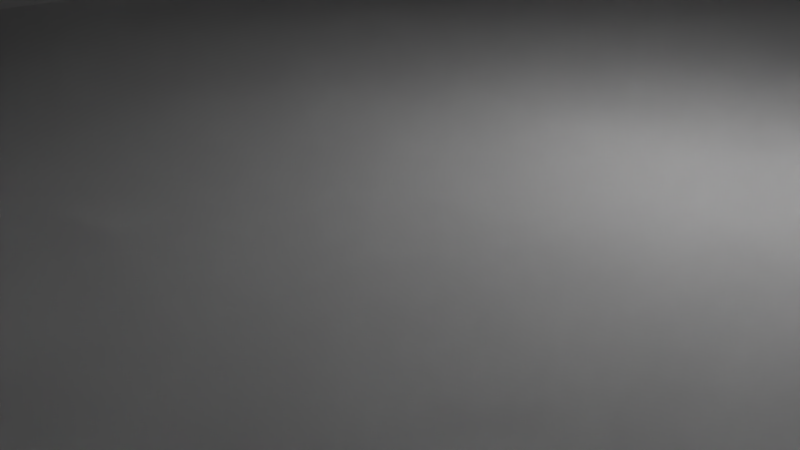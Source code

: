 # Source: logitech-outside-slice-v2.blend  (saved by Blender 2.78.0; exported with 4.5.12 LTS)
import bpy
from mathutils import Matrix  # noqa: F401  (used for matrix-valued properties, if any)

bpy.ops.wm.read_factory_settings(use_empty=True)
scene = bpy.context.scene
scene.name = 'Scene'

# ---- collections
col_collection_1 = bpy.data.collections.new('Collection 1'); scene.collection.children.link(col_collection_1)

# ---- world
world_world = bpy.data.worlds.new('World'); scene.world = world_world
world_world.color = (0.05088, 0.05088, 0.05088)
world_world.use_sun_shadow = False
world_world.sun_shadow_jitter_overblur = 0.0
world_world.cycles.sampling_method = 'MANUAL'

# ---- cameras
cam_camera = bpy.data.cameras.new('Camera')
cam_camera.clip_end = 100.0
cam_camera.lens = 35.0
cam_camera.sensor_width = 32.0
cam_camera.sensor_height = 18.0
cam_camera.ortho_scale = 7.314
cam_camera.dof.focus_distance = 0.0
cam_camera.dof.aperture_fstop = 128.0

# ---- lights
light_lamp = bpy.data.lights.new('Lamp', 'POINT')
light_lamp.transmission_factor = 0.0
light_lamp.cutoff_distance = 30.0
light_lamp.energy = 100.0
light_lamp.shadow_buffer_clip_start = 1.001
light_lamp.shadow_soft_size = 0.1
light_lamp.shadow_maximum_resolution = 0.006
light_lamp.use_absolute_resolution = True

# ---- meshes
me_cylinder = bpy.data.meshes.new('Cylinder')
me_cylinder.from_pydata([(0.0, 1.0, -1.0), (0.0, 1.0, 1.0), (0.1951, 0.9808, -1.0), (0.1951, 0.9808, 1.0), (0.3827, 0.9239, -1.0), (0.3827, 0.9239, 1.0), (0.5556, 0.8315, -1.0), (0.5556, 0.8315, 1.0), (0.7071, 0.7071, -1.0), (0.7071, 0.7071, 1.0), (0.8315, 0.5556, -1.0), (0.8315, 0.5556, 1.0), (0.9239, 0.3827, -1.0), (0.9239, 0.3827, 1.0), (0.9808, 0.1951, -1.0), (0.9808, 0.1951, 1.0), (1.0, 7.55e-08, -1.0), (1.0, 7.55e-08, 1.0), (0.9808, -0.1951, -1.0), (0.9808, -0.1951, 1.0), (0.9239, -0.3827, -1.0), (0.9239, -0.3827, 1.0), (0.8315, -0.5556, -1.0), (0.8315, -0.5556, 1.0), (0.7071, -0.7071, -1.0), (0.7071, -0.7071, 1.0), (0.5556, -0.8315, -1.0), (0.5556, -0.8315, 1.0), (0.3827, -0.9239, -1.0), (0.3827, -0.9239, 1.0), (0.1951, -0.9808, -1.0), (0.1951, -0.9808, 1.0), (-3.258e-07, -1.0, -1.0), (-3.258e-07, -1.0, 1.0), (-0.1951, -0.9808, -1.0), (-0.1951, -0.9808, 1.0), (-0.3827, -0.9239, -1.0), (-0.3827, -0.9239, 1.0), (-0.5556, -0.8315, -1.0), (-0.5556, -0.8315, 1.0), (-0.7071, -0.7071, -1.0), (-0.7071, -0.7071, 1.0), (-0.8315, -0.5556, -1.0), (-0.8315, -0.5556, 1.0), (-0.9239, -0.3827, -1.0), (-0.9239, -0.3827, 1.0), (-0.9808, -0.1951, -1.0), (-0.9808, -0.1951, 1.0), (-1.0, 9.656e-07, -1.0), (-1.0, 9.656e-07, 1.0), (-0.9808, 0.1951, -1.0), (-0.9808, 0.1951, 1.0), (-0.9239, 0.3827, -1.0), (-0.9239, 0.3827, 1.0), (-0.8315, 0.5556, -1.0), (-0.8315, 0.5556, 1.0), (-0.7071, 0.7071, -1.0), (-0.7071, 0.7071, 1.0), (-0.5556, 0.8315, -1.0), (-0.5556, 0.8315, 1.0), (-0.3827, 0.9239, -1.0), (-0.3827, 0.9239, 1.0), (-0.1951, 0.9808, -1.0), (-0.1951, 0.9808, 1.0)], [], [(0, 1, 3, 2), (2, 3, 5, 4), (4, 5, 7, 6), (6, 7, 9, 8), (8, 9, 11, 10), (10, 11, 13, 12), (12, 13, 15, 14), (14, 15, 17, 16), (16, 17, 19, 18), (18, 19, 21, 20), (20, 21, 23, 22), (22, 23, 25, 24), (24, 25, 27, 26), (26, 27, 29, 28), (28, 29, 31, 30), (30, 31, 33, 32), (32, 33, 35, 34), (34, 35, 37, 36), (36, 37, 39, 38), (38, 39, 41, 40), (40, 41, 43, 42), (42, 43, 45, 44), (44, 45, 47, 46), (46, 47, 49, 48), (48, 49, 51, 50), (50, 51, 53, 52), (52, 53, 55, 54), (54, 55, 57, 56), (56, 57, 59, 58), (58, 59, 61, 60), (3, 1, 63, 61, 59, 57, 55, 53, 51, 49, 47, 45, 43, 41, 39, 37, 35, 33, 31, 29, 27, 25, 23, 21, 19, 17, 15, 13, 11, 9, 7, 5), (60, 61, 63, 62), (62, 63, 1, 0), (0, 2, 4, 6, 8, 10, 12, 14, 16, 18, 20, 22, 24, 26, 28, 30, 32, 34, 36, 38, 40, 42, 44, 46, 48, 50, 52, 54, 56, 58, 60, 62)])
me_cylinder.use_remesh_preserve_volume = False
me_cylinder.use_remesh_preserve_attributes = False
me_cylinder.use_mirror_vertex_groups = False
me_cylinder.update()
me_bouchon_cam2_001 = bpy.data.meshes.new('bouchon cam2.001')
me_bouchon_cam2_001.from_pydata([(5.91, 11.84, 2.0), (5.678, 11.89, 2.0), (4.893, 15.47, 2.0), (5.441, 11.9, 2.0), (4.575, -11.55, 2.0), (4.766, -11.69, 2.0), (0.0, -15.5, 2.0), (8.896, -15.4, 2.0), (5.678, -11.89, 2.0), (5.91, -11.84, 2.0), (6.13, 11.75, 2.0), (12.2, 15.29, 2.0), (6.332, 11.63, 2.0), (5.205, 11.87, 2.0), (4.978, 11.8, 2.0), (0.0, 15.5, 2.0), (6.511, -9.531, 2.0), (6.332, -9.374, 2.0), (7.694, -6.731, 2.0), (6.13, -9.25, 2.0), (7.61, -6.246, 2.0), (5.91, -9.161, 2.0), (7.6, -6.0, 2.0), (5.678, -9.111, 2.0), (5.441, -9.101, 2.0), (3.849, -4.989, 2.0), (4.18, -10.03, 2.0), (4.12, -10.26, 2.0), (2.079, -9.693, 2.0), (4.1, -10.5, 2.0), (0.7859, -11.85, 2.0), (4.766, 11.69, 2.0), (4.575, 11.55, 2.0), (-0.004616, 15.5, 2.0), (4.411, 11.38, 2.0), (-0.1675, 15.49, 2.0), (-0.326, 15.45, 2.0), (0.7859, 11.85, 2.0), (4.12, 10.74, 2.0), (2.079, 9.693, 2.0), (4.1, 10.5, 2.0), (4.12, 10.26, 2.0), (5.205, -9.131, 2.0), (4.978, -9.201, 2.0), (3.105, -7.394, 2.0), (4.766, -9.308, 2.0), (4.575, -9.449, 2.0), (4.411, -9.62, 2.0), (4.278, -9.817, 2.0), (-0.7567, 13.84, 2.0), (4.278, 11.18, 2.0), (4.18, 10.97, 2.0), (4.18, 10.03, 2.0), (4.278, 9.817, 2.0), (3.105, 7.394, 2.0), (4.411, 9.62, 2.0), (4.575, 9.449, 2.0), (7.6, 6.0, 2.0), (3.849, 4.989, 2.0), (7.61, 6.246, 2.0), (7.694, 6.731, 2.0), (7.857, 7.195, 2.0), (4.978, -11.8, 2.0), (5.205, -11.87, 2.0), (5.441, -11.9, 2.0), (5.678, 9.111, 2.0), (5.91, 9.161, 2.0), (10.62, 8.897, 2.0), (6.13, 9.25, 2.0), (-0.9705, 14.76, 2.0), (-0.9154, 14.91, 2.0), (-0.836, 15.06, 2.0), (10.13, 8.877, 2.0), (9.651, 8.773, 2.0), (5.441, 9.101, 2.0), (9.194, 8.589, 2.0), (5.205, 9.131, 2.0), (8.776, 8.332, 2.0), (8.406, 8.007, 2.0), (4.12, -10.74, 2.0), (4.18, -10.97, 2.0), (-0.7567, -13.84, 2.0), (4.278, -11.18, 2.0), (-0.854, -13.97, 2.0), (-0.9286, -14.12, 2.0), (-0.1675, -15.49, 2.0), (-0.326, -15.45, 2.0), (4.411, -11.38, 2.0), (-0.854, 13.97, 2.0), (-0.9286, 14.12, 2.0), (-0.9785, 14.27, 2.0), (-0.7344, 15.18, 2.0), (-0.6133, 15.29, 2.0), (-0.4759, 15.38, 2.0), (8.097, 7.624, 2.0), (4.978, 9.201, 2.0), (4.766, 9.308, 2.0), (-0.004616, -15.5, 2.0), (-1.002, 14.43, 2.0), (-0.9998, 14.6, 2.0), (-0.4759, -15.38, 2.0), (-0.6133, -15.29, 2.0), (-0.7344, -15.18, 2.0), (-0.836, -15.06, 2.0), (7.61, -5.754, 2.0), (-0.9154, -14.91, 2.0), (-0.9705, -14.76, 2.0), (-0.9998, -14.6, 2.0), (-1.002, -14.43, 2.0), (-0.9785, -14.27, 2.0), (6.776, -11.08, 2.0), (6.855, -10.85, 2.0), (9.194, -8.589, 2.0), (6.895, -10.62, 2.0), (11.11, -8.835, 2.0), (15.25, -15.14, 2.0), (10.62, -8.897, 2.0), (10.13, -8.877, 2.0), (13.36, -5.51, 2.0), (35.38, -2.938, 2.0), (35.08, -5.058, 2.0), (26.85, 13.5, 2.0), (28.73, 12.85, 2.0), (13.23, 6.966, 2.0), (6.13, -11.75, 2.0), (6.332, -11.63, 2.0), (6.511, -11.47, 2.0), (11.58, -8.691, 2.0), (12.02, -8.469, 2.0), (20.02, -14.74, 2.0), (13.4, -6.0, 2.0), (35.5, -0.4474, 2.0), (13.23, -5.034, 2.0), (35.5, -9.537e-07, 2.0), (13.03, -4.586, 2.0), (35.11, 4.891, 2.0), (35.4, 2.73, 2.0), (12.76, -4.178, 2.0), (34.1, 8.115, 2.0), (34.68, 6.655, 2.0), (6.332, 9.374, 2.0), (6.511, 9.531, 2.0), (6.66, 9.716, 2.0), (9.651, -8.773, 2.0), (6.66, -11.28, 2.0), (31.54, 11.28, 2.0), (32.57, 10.35, 2.0), (33.42, 9.294, 2.0), (12.42, 3.823, 2.0), (12.76, 4.178, 2.0), (13.36, 6.49, 2.0), (30.31, 12.09, 2.0), (17.5, 14.98, 2.0), (12.02, 8.469, 2.0), (11.58, 8.691, 2.0), (11.11, 8.835, 2.0), (12.42, -8.177, 2.0), (12.76, -7.822, 2.0), (23.64, -14.23, 2.0), (13.03, -7.414, 2.0), (26.18, -13.68, 2.0), (13.23, -6.966, 2.0), (28.18, -13.06, 2.0), (29.91, -12.31, 2.0), (24.48, 14.07, 2.0), (13.03, 7.414, 2.0), (21.45, 14.57, 2.0), (12.76, 7.822, 2.0), (12.42, 8.177, 2.0), (6.776, 9.923, 2.0), (6.855, 10.15, 2.0), (31.2, -11.53, 2.0), (13.36, -6.49, 2.0), (32.36, -10.56, 2.0), (34.63, -6.791, 2.0), (34.04, -8.243, 2.0), (33.3, -9.47, 2.0), (13.03, 4.586, 2.0), (13.23, 5.034, 2.0), (6.776, 11.08, 2.0), (6.66, 11.28, 2.0), (6.511, 11.47, 2.0), (12.42, -3.823, 2.0), (11.58, 3.309, 2.0), (12.02, 3.531, 2.0), (12.02, -3.531, 2.0), (11.58, -3.309, 2.0), (11.11, -3.165, 2.0), (7.61, 5.754, 2.0), (7.694, 5.269, 2.0), (7.857, 4.805, 2.0), (4.299, -2.513, 2.0), (7.857, -4.805, 2.0), (7.694, -5.269, 2.0), (13.36, 5.51, 2.0), (13.4, 6.0, 2.0), (6.895, 10.38, 2.0), (6.895, 10.62, 2.0), (6.855, 10.85, 2.0), (6.895, -10.38, 2.0), (6.855, -10.15, 2.0), (8.776, -8.332, 2.0), (6.776, -9.923, 2.0), (6.66, -9.716, 2.0), (7.857, -7.195, 2.0), (8.097, -7.624, 2.0), (8.406, -8.007, 2.0), (8.097, 4.376, 2.0), (8.406, 3.993, 2.0), (9.194, -3.411, 2.0), (8.776, 3.668, 2.0), (9.194, 3.411, 2.0), (9.651, 3.227, 2.0), (10.13, -3.123, 2.0), (10.13, 3.123, 2.0), (10.62, -3.103, 2.0), (10.62, 3.103, 2.0), (11.11, 3.165, 2.0), (4.299, 2.513, 2.0), (8.776, -3.668, 2.0), (4.45, -9.537e-07, 2.0), (8.406, -3.993, 2.0), (8.097, -4.376, 2.0), (9.651, -3.227, 2.0), (34.04, -8.243, 6.0), (34.63, -6.791, 6.0), (8.358, -10.01, 6.0), (35.08, -5.058, 6.0), (35.38, -2.938, 6.0), (8.234, -9.534, 6.0), (12.2, 15.29, 6.0), (8.032, 11.91, 6.0), (17.5, 14.98, 6.0), (8.234, 11.47, 6.0), (21.45, 14.57, 6.0), (8.358, 10.99, 6.0), (8.4, 10.5, 6.0), (26.85, 13.5, 6.0), (24.48, 14.07, 6.0), (35.5, -0.4474, 6.0), (35.5, -9.537e-07, 6.0), (8.032, -9.086, 6.0), (7.756, -8.678, 6.0), (31.54, 11.28, 6.0), (30.31, 12.09, 6.0), (28.73, 12.85, 6.0), (7.02, 12.97, 6.0), (7.416, 12.68, 6.0), (7.756, 12.32, 6.0), (8.032, 9.086, 6.0), (8.234, 9.534, 6.0), (35.4, 2.73, 6.0), (8.358, 10.01, 6.0), (35.11, 4.891, 6.0), (34.68, 6.655, 6.0), (8.358, -10.99, 6.0), (8.234, -11.47, 6.0), (20.02, -14.74, 6.0), (15.25, -15.14, 6.0), (0.0, -15.5, 6.0), (4.651, -13.27, 6.0), (4.194, -13.09, 6.0), (3.097, 8.876, 6.0), (23.64, -14.23, 6.0), (26.18, -13.68, 6.0), (8.4, -10.5, 6.0), (28.18, -13.06, 6.0), (29.91, -12.31, 6.0), (7.02, -12.97, 6.0), (6.581, -13.19, 6.0), (8.896, -15.4, 6.0), (34.1, 8.115, 6.0), (33.42, 9.294, 6.0), (32.57, 10.35, 6.0), (7.756, 8.678, 6.0), (7.416, 8.323, 6.0), (7.02, 8.031, 6.0), (31.2, -11.53, 6.0), (32.36, -10.56, 6.0), (33.3, -9.47, 6.0), (5.132, -7.623, 6.0), (5.623, -7.603, 6.0), (6.111, -7.665, 6.0), (6.581, 7.809, 6.0), (6.111, 7.665, 6.0), (5.623, 7.603, 6.0), (5.132, 7.623, 6.0), (4.194, 7.911, 6.0), (4.651, 7.727, 6.0), (3.097, -12.12, 6.0), (-4.893, -15.47, 6.0), (3.406, -12.51, 6.0), (3.776, -12.83, 6.0), (3.406, -8.493, 6.0), (3.776, -8.168, 6.0), (6.581, -7.809, 6.0), (7.02, -8.031, 6.0), (7.416, -8.323, 6.0), (3.406, 8.493, 6.0), (3.776, 8.168, 6.0), (8.032, -11.91, 6.0), (7.756, -12.32, 6.0), (7.416, -12.68, 6.0), (4.194, -7.911, 6.0), (4.651, -7.727, 6.0), (3.406, 12.51, 6.0), (3.776, 12.83, 6.0), (0.0, 15.5, 6.0), (4.194, 13.09, 6.0), (4.893, 15.47, 6.0), (4.651, 13.27, 6.0), (5.132, 13.38, 6.0), (5.623, 13.4, 6.0), (6.111, 13.33, 6.0), (6.581, 13.19, 6.0), (6.111, -13.33, 6.0), (5.623, -13.4, 6.0), (5.132, -13.38, 6.0), (2.857, -9.305, 6.0), (3.097, -8.876, 6.0), (-12.2, -15.29, 6.0), (2.857, -11.69, 6.0), (2.694, -11.23, 6.0), (2.61, -10.75, 6.0), (2.694, -9.769, 6.0), (-35.11, -4.891, 6.0), (2.61, -10.25, 6.0), (2.6, -10.5, 6.0), (-34.68, -6.655, 6.0), (-34.1, -8.115, 6.0), (-35.5, 0.4474, 6.0), (-35.5, -9.537e-07, 6.0), (-35.4, -2.73, 6.0), (2.857, 9.305, 6.0), (2.694, 9.769, 6.0), (-17.5, -14.98, 6.0), (-21.45, -14.57, 6.0), (-24.48, -14.07, 6.0), (-26.85, -13.5, 6.0), (-30.31, -12.09, 6.0), (-28.73, -12.85, 6.0), (-33.42, -9.294, 6.0), (-32.57, -10.35, 6.0), (-31.54, -11.28, 6.0), (-34.04, 8.243, 6.0), (-34.63, 6.791, 6.0), (-35.08, 5.058, 6.0), (-35.38, 2.938, 6.0), (-32.36, 10.56, 6.0), (-33.3, 9.47, 6.0), (-29.91, 12.31, 6.0), (-31.2, 11.53, 6.0), (-20.02, 14.74, 6.0), (-23.64, 14.23, 6.0), (-26.18, 13.68, 6.0), (-28.18, 13.06, 6.0), (2.61, 10.25, 6.0), (2.6, 10.5, 6.0), (2.61, 10.75, 6.0), (-15.25, 15.14, 6.0), (2.694, 11.23, 6.0), (-8.896, 15.4, 6.0), (2.857, 11.69, 6.0), (3.097, 12.12, 6.0), (-35.5, -9.537e-07, 2.0), (-35.5, 0.4474, 2.0), (-35.38, 2.938, 2.0), (-35.08, 5.058, 2.0), (-34.63, 6.791, 2.0), (-34.04, 8.243, 2.0), (-33.3, 9.47, 2.0), (-32.36, 10.56, 2.0), (-31.2, 11.53, 2.0), (-29.91, 12.31, 2.0), (-28.18, 13.06, 2.0), (-26.18, 13.68, 2.0), (-23.64, 14.23, 2.0), (-20.02, 14.74, 2.0), (-15.25, 15.14, 2.0), (-8.896, 15.4, 2.0), (-0.004616, 15.5, 2.0), (-0.004616, -15.5, 2.0), (-4.893, -15.47, 2.0), (-12.2, -15.29, 2.0), (-17.5, -14.98, 2.0), (-21.45, -14.57, 2.0), (-24.48, -14.07, 2.0), (-26.85, -13.5, 2.0), (-28.73, -12.85, 2.0), (-30.31, -12.09, 2.0), (-31.54, -11.28, 2.0), (-32.57, -10.35, 2.0), (-33.42, -9.294, 2.0), (-34.1, -8.115, 2.0), (-34.68, -6.655, 2.0), (-35.11, -4.891, 2.0), (-35.4, -2.73, 2.0), (13.39, -6.246, 1.0), (13.31, -6.731, 1.0), (13.35, -6.488, 1.0), (13.14, -7.195, 1.0), (13.22, -6.963, 1.0), (12.9, -7.624, 1.0), (13.02, -7.409, 1.0), (12.59, -8.007, 1.0), (12.75, -7.815, 1.0), (12.22, -8.332, 1.0), (12.41, -8.169, 1.0), (11.81, -8.589, 1.0), (12.02, -8.461, 1.0), (11.35, -8.773, 1.0), (11.58, -8.681, 1.0), (10.87, -8.877, 1.0), (11.11, -8.825, 1.0), (10.38, -8.897, 1.0), (10.62, -8.887, 1.0), (9.889, -8.835, 1.0), (10.13, -8.866, 1.0), (9.419, -8.691, 1.0), (9.654, -8.763, 1.0), (8.98, -8.469, 1.0), (9.199, -8.58, 1.0), (8.584, -8.177, 1.0), (8.782, -8.323, 1.0), (8.244, -7.822, 1.0), (8.414, -7.999, 1.0), (7.968, -7.414, 1.0), (8.106, -7.618, 1.0), (7.766, -6.966, 1.0), (7.867, -7.19, 1.0), (7.642, -6.49, 1.0), (7.704, -6.728, 1.0), (7.642, -5.51, 1.0), (7.621, -5.755, 1.0), (7.6, -6.0, 1.0), (7.621, -6.245, 1.0), (7.766, -5.034, 1.0), (7.704, -5.272, 1.0), (7.968, -4.586, 1.0), (7.867, -4.81, 1.0), (8.244, -4.178, 1.0), (8.106, -4.382, 1.0), (8.584, -3.823, 1.0), (8.414, -4.001, 1.0), (8.98, -3.531, 1.0), (8.782, -3.677, 1.0), (9.419, -3.309, 1.0), (9.199, -3.42, 1.0), (9.889, -3.165, 1.0), (9.654, -3.237, 1.0), (10.38, -3.103, 1.0), (10.13, -3.134, 1.0), (10.87, -3.123, 1.0), (10.62, -3.113, 1.0), (11.35, -3.227, 1.0), (11.11, -3.175, 1.0), (11.81, -3.411, 1.0), (11.58, -3.319, 1.0), (12.22, -3.668, 1.0), (12.02, -3.539, 1.0), (12.59, -3.993, 1.0), (12.41, -3.831, 1.0), (12.9, -4.376, 1.0), (12.75, -4.185, 1.0), (13.14, -4.805, 1.0), (13.02, -4.591, 1.0), (13.31, -5.269, 1.0), (13.22, -5.037, 1.0), (13.39, -6.0, 1.0), (13.39, -5.754, 1.0), (13.35, -5.512, 1.0), (8.841, -5.073, 0.0), (12.34, -5.521, 0.0), (8.709, -5.367, 0.0), (12.39, -5.839, 0.0), (12.39, -6.161, 0.0), (12.34, -6.479, 0.0), (12.23, -6.783, 0.0), (8.627, -6.321, 0.0), (12.07, -7.064, 0.0), (8.6, -6.0, 0.0), (8.627, -5.679, 0.0), (9.022, -4.806, 0.0), (9.245, -4.574, 0.0), (12.23, -5.217, 0.0), (12.07, -4.936, 0.0), (10.42, -4.102, 0.0), (10.1, -4.143, 0.0), (9.504, -4.382, 0.0), (9.792, -4.237, 0.0), (10.74, -4.115, 0.0), (11.06, -4.183, 0.0), (11.36, -4.303, 0.0), (11.63, -4.472, 0.0), (11.87, -4.685, 0.0), (9.504, -7.618, 0.0), (11.63, -7.528, 0.0), (9.792, -7.763, 0.0), (11.36, -7.697, 0.0), (11.06, -7.817, 0.0), (10.74, -7.885, 0.0), (10.42, -7.898, 0.0), (10.1, -7.857, 0.0), (9.245, -7.426, 0.0), (9.022, -7.194, 0.0), (8.841, -6.927, 0.0), (11.87, -7.315, 0.0), (8.709, -6.633, 0.0), (13.39, 5.754, 1.0), (13.31, 5.269, 1.0), (13.35, 5.512, 1.0), (13.14, 4.805, 1.0), (13.22, 5.037, 1.0), (12.9, 4.376, 1.0), (13.02, 4.591, 1.0), (12.59, 3.993, 1.0), (12.75, 4.185, 1.0), (12.22, 3.668, 1.0), (12.41, 3.831, 1.0), (11.81, 3.411, 1.0), (12.02, 3.539, 1.0), (11.35, 3.227, 1.0), (11.58, 3.319, 1.0), (10.87, 3.123, 1.0), (11.11, 3.175, 1.0), (10.38, 3.103, 1.0), (10.62, 3.113, 1.0), (9.889, 3.165, 1.0), (10.13, 3.134, 1.0), (9.419, 3.309, 1.0), (9.654, 3.237, 1.0), (8.98, 3.531, 1.0), (9.199, 3.42, 1.0), (8.584, 3.823, 1.0), (8.782, 3.677, 1.0), (8.244, 4.178, 1.0), (8.414, 4.001, 1.0), (7.968, 4.586, 1.0), (8.106, 4.382, 1.0), (7.766, 5.034, 1.0), (7.867, 4.81, 1.0), (7.642, 5.51, 1.0), (7.704, 5.272, 1.0), (7.642, 6.49, 1.0), (7.621, 6.245, 1.0), (7.6, 6.0, 1.0), (7.621, 5.755, 1.0), (7.766, 6.966, 1.0), (7.704, 6.728, 1.0), (7.968, 7.414, 1.0), (7.867, 7.19, 1.0), (8.244, 7.822, 1.0), (8.106, 7.618, 1.0), (8.584, 8.177, 1.0), (8.414, 7.999, 1.0), (8.98, 8.469, 1.0), (8.782, 8.323, 1.0), (9.419, 8.691, 1.0), (9.199, 8.58, 1.0), (9.889, 8.835, 1.0), (9.654, 8.763, 1.0), (10.38, 8.897, 1.0), (10.13, 8.866, 1.0), (10.87, 8.877, 1.0), (10.62, 8.887, 1.0), (11.35, 8.773, 1.0), (11.11, 8.825, 1.0), (11.81, 8.589, 1.0), (11.58, 8.681, 1.0), (12.22, 8.332, 1.0), (12.02, 8.461, 1.0), (12.59, 8.007, 1.0), (12.41, 8.169, 1.0), (12.9, 7.624, 1.0), (12.75, 7.815, 1.0), (13.14, 7.195, 1.0), (13.02, 7.409, 1.0), (13.31, 6.731, 1.0), (13.22, 6.963, 1.0), (13.39, 6.0, 1.0), (13.39, 6.246, 1.0), (13.35, 6.488, 1.0), (8.841, 6.927, 0.0), (12.34, 6.479, 0.0), (8.709, 6.633, 0.0), (12.39, 6.161, 0.0), (12.39, 5.839, 0.0), (12.34, 5.521, 0.0), (12.23, 5.217, 0.0), (8.627, 5.679, 0.0), (12.07, 4.936, 0.0), (8.6, 6.0, 0.0), (8.627, 6.321, 0.0), (9.022, 7.194, 0.0), (9.245, 7.426, 0.0), (12.23, 6.783, 0.0), (12.07, 7.064, 0.0), (9.504, 7.618, 0.0), (9.792, 7.763, 0.0), (10.1, 7.857, 0.0), (10.74, 7.885, 0.0), (11.06, 7.817, 0.0), (11.36, 7.697, 0.0), (11.63, 7.528, 0.0), (11.87, 7.315, 0.0), (11.87, 4.685, 0.0), (11.63, 4.472, 0.0), (11.36, 4.303, 0.0), (10.42, 7.898, 0.0), (10.42, 4.102, 0.0), (10.1, 4.143, 0.0), (9.245, 4.574, 0.0), (9.792, 4.237, 0.0), (9.504, 4.382, 0.0), (10.74, 4.115, 0.0), (9.022, 4.806, 0.0), (8.841, 5.073, 0.0), (11.06, 4.183, 0.0), (8.709, 5.367, 0.0), (4.105, -10.38, 4.5), (4.145, -10.15, 4.5), (4.125, -10.26, 4.5), (4.224, -9.923, 4.5), (4.185, -10.04, 4.5), (4.34, -9.716, 4.5), (4.282, -9.82, 4.5), (4.489, -9.531, 4.5), (4.415, -9.624, 4.5), (4.668, -9.374, 4.5), (4.578, -9.453, 4.5), (4.87, -9.25, 4.5), (4.769, -9.312, 4.5), (5.09, -9.161, 4.5), (4.98, -9.206, 4.5), (5.322, -9.111, 4.5), (5.206, -9.136, 4.5), (5.559, -9.101, 4.5), (5.441, -9.106, 4.5), (5.795, -9.131, 4.5), (5.677, -9.116, 4.5), (6.022, -9.201, 4.5), (5.908, -9.166, 4.5), (6.234, -9.308, 4.5), (6.128, -9.254, 4.5), (6.425, -9.449, 4.5), (6.329, -9.378, 4.5), (6.589, -9.62, 4.5), (6.507, -9.535, 4.5), (6.722, -9.817, 4.5), (6.656, -9.719, 4.5), (6.82, -10.03, 4.5), (6.771, -9.925, 4.5), (6.88, -10.26, 4.5), (6.85, -10.15, 4.5), (6.9, -10.5, 4.5), (6.89, -10.38, 4.5), (6.88, -10.74, 4.5), (6.89, -10.62, 4.5), (6.82, -10.97, 4.5), (6.85, -10.85, 4.5), (6.722, -11.18, 4.5), (6.771, -11.07, 4.5), (6.589, -11.38, 4.5), (6.656, -11.28, 4.5), (6.425, -11.55, 4.5), (6.507, -11.47, 4.5), (6.234, -11.69, 4.5), (6.329, -11.62, 4.5), (6.022, -11.8, 4.5), (6.128, -11.75, 4.5), (5.795, -11.87, 4.5), (5.908, -11.83, 4.5), (5.559, -11.9, 4.5), (5.677, -11.88, 4.5), (5.322, -11.89, 4.5), (5.441, -11.89, 4.5), (5.09, -11.84, 4.5), (5.206, -11.86, 4.5), (4.87, -11.75, 4.5), (4.98, -11.79, 4.5), (4.668, -11.63, 4.5), (4.769, -11.69, 4.5), (4.489, -11.47, 4.5), (4.578, -11.55, 4.5), (4.34, -11.28, 4.5), (4.415, -11.38, 4.5), (4.224, -11.08, 4.5), (4.282, -11.18, 4.5), (4.145, -10.85, 4.5), (4.185, -10.96, 4.5), (4.1, -10.5, 4.5), (4.105, -10.62, 4.5), (4.125, -10.74, 4.5), (-0.7567, 13.84, 2.0), (0.7859, 11.85, 2.0), (2.079, 9.693, 2.0), (3.105, 7.394, 2.0), (3.849, 4.989, 2.0), (4.299, 2.513, 2.0), (4.45, -9.537e-07, 2.0), (4.299, -2.513, 2.0), (3.849, -4.989, 2.0), (3.105, -7.394, 2.0), (2.079, -9.693, 2.0), (0.7859, -11.85, 2.0), (-0.7567, -13.84, 2.0), (-0.4759, 15.38, 2.0), (-0.6133, 15.29, 2.0), (-0.1675, 15.49, 2.0), (-0.326, 15.45, 2.0), (-0.6133, -15.29, 2.0), (-0.4759, -15.38, 2.0), (-0.7344, -15.18, 2.0), (-0.326, -15.45, 2.0), (-0.1675, -15.49, 2.0), (-0.836, -15.06, 2.0), (-0.854, -13.97, 2.0), (-0.9286, -14.12, 2.0), (-0.9154, 14.91, 2.0), (-0.9705, 14.76, 2.0), (-0.9785, -14.27, 2.0), (-1.002, -14.43, 2.0), (-0.9998, -14.6, 2.0), (-0.9705, -14.76, 2.0), (-0.9154, -14.91, 2.0), (-0.7344, 15.18, 2.0), (-0.836, 15.06, 2.0), (-0.9998, 14.6, 2.0), (-1.002, 14.43, 2.0), (-0.9785, 14.27, 2.0), (-0.9286, 14.12, 2.0), (-0.854, 13.97, 2.0), (4.105, 10.62, 4.5), (4.145, 10.85, 4.5), (4.125, 10.74, 4.5), (4.224, 11.08, 4.5), (4.185, 10.96, 4.5), (4.34, 11.28, 4.5), (4.282, 11.18, 4.5), (4.489, 11.47, 4.5), (4.415, 11.38, 4.5), (4.668, 11.63, 4.5), (4.578, 11.55, 4.5), (4.87, 11.75, 4.5), (4.769, 11.69, 4.5), (5.09, 11.84, 4.5), (4.98, 11.79, 4.5), (5.322, 11.89, 4.5), (5.206, 11.86, 4.5), (5.559, 11.9, 4.5), (5.441, 11.89, 4.5), (5.795, 11.87, 4.5), (5.677, 11.88, 4.5), (6.022, 11.8, 4.5), (5.908, 11.83, 4.5), (6.234, 11.69, 4.5), (6.128, 11.75, 4.5), (6.425, 11.55, 4.5), (6.329, 11.62, 4.5), (6.589, 11.38, 4.5), (6.507, 11.47, 4.5), (6.722, 11.18, 4.5), (6.656, 11.28, 4.5), (6.82, 10.97, 4.5), (6.771, 11.07, 4.5), (6.88, 10.74, 4.5), (6.85, 10.85, 4.5), (6.9, 10.5, 4.5), (6.89, 10.62, 4.5), (6.88, 10.26, 4.5), (6.89, 10.38, 4.5), (6.82, 10.03, 4.5), (6.85, 10.15, 4.5), (6.722, 9.817, 4.5), (6.771, 9.925, 4.5), (6.589, 9.62, 4.5), (6.656, 9.719, 4.5), (6.425, 9.449, 4.5), (6.507, 9.535, 4.5), (6.234, 9.308, 4.5), (6.329, 9.378, 4.5), (6.022, 9.201, 4.5), (6.128, 9.254, 4.5), (5.795, 9.131, 4.5), (5.908, 9.166, 4.5), (5.559, 9.101, 4.5), (5.677, 9.116, 4.5), (5.322, 9.111, 4.5), (5.441, 9.106, 4.5), (5.09, 9.161, 4.5), (5.206, 9.136, 4.5), (4.87, 9.25, 4.5), (4.98, 9.206, 4.5), (4.668, 9.374, 4.5), (4.769, 9.312, 4.5), (4.489, 9.531, 4.5), (4.578, 9.453, 4.5), (4.34, 9.716, 4.5), (4.415, 9.624, 4.5), (4.224, 9.923, 4.5), (4.282, 9.82, 4.5), (4.145, 10.15, 4.5), (4.185, 10.04, 4.5), (4.1, 10.5, 4.5), (4.105, 10.38, 4.5), (4.125, 10.26, 4.5), (9.892, 8.823, 0.8436), (10.38, 8.885, 0.8436), (10.87, 8.864, 0.8436), (12.89, 7.617, 0.8436), (13.13, 7.189, 0.8436), (11.35, 3.239, 0.8436), (7.654, 5.512, 0.8436), (8.444, 6.0, 0.01231), (8.473, 6.348, 0.01231), (8.561, 6.685, 0.01231), (8.705, 7.003, 0.01231), (8.9, 7.292, 0.01231), (9.141, 7.544, 0.01231), (9.422, 7.751, 0.01231), (9.733, 7.908, 0.01231), (10.07, 8.01, 0.01231), (10.41, 8.055, 0.01231), (10.76, 8.04, 0.01231), (11.1, 7.966, 0.01231), (11.43, 7.836, 0.01231), (11.72, 7.653, 0.01231), (11.98, 7.423, 0.01231), (12.2, 7.152, 0.01231), (12.37, 6.847, 0.01231), (12.49, 6.518, 0.01231), (12.55, 6.174, 0.01231), (12.55, 5.826, 0.01231), (12.49, 5.482, 0.01231), (12.37, 5.153, 0.01231), (12.2, 4.848, 0.01231), (11.98, 4.577, 0.01231), (11.72, 4.347, 0.01231), (11.43, 4.164, 0.01231), (11.1, 4.034, 0.01231), (10.76, 3.96, 0.01231), (10.41, 3.945, 0.01231), (10.07, 3.99, 0.01231), (9.733, 4.092, 0.01231), (9.422, 4.249, 0.01231), (9.141, 4.456, 0.01231), (8.9, 4.708, 0.01231), (8.705, 4.997, 0.01231), (8.561, 5.315, 0.01231), (7.612, 6.0, 0.8436), (7.649, 6.0, 0.691), (7.69, 5.518, 0.691), (7.709, 6.0, 0.546), (7.749, 5.528, 0.546), (7.791, 6.0, 0.4122), (7.83, 5.542, 0.4122), (7.893, 6.0, 0.2929), (7.93, 5.559, 0.2929), (8.012, 6.0, 0.191), (8.048, 5.58, 0.191), (8.146, 6.0, 0.109), (8.18, 5.602, 0.109), (8.291, 6.0, 0.04894), (8.323, 5.627, 0.04894), (8.473, 5.652, 0.01231), (8.417, 5.264, 0.04894), (8.28, 5.216, 0.109), (8.154, 5.171, 0.191), (8.042, 5.131, 0.2929), (7.946, 5.098, 0.4122), (7.868, 5.07, 0.546), (7.812, 5.05, 0.691), (7.777, 5.038, 0.8436), (7.979, 4.592, 0.8436), (8.571, 4.923, 0.04894), (8.445, 4.852, 0.109), (8.328, 4.787, 0.191), (8.224, 4.729, 0.2929), (8.135, 4.679, 0.4122), (8.063, 4.639, 0.546), (8.011, 4.61, 0.691), (8.781, 4.612, 0.04894), (8.669, 4.521, 0.109), (8.564, 4.437, 0.191), (8.472, 4.362, 0.2929), (8.392, 4.298, 0.4122), (8.328, 4.247, 0.546), (8.282, 4.209, 0.691), (8.253, 4.186, 0.8436), (8.592, 3.832, 0.8436), (9.041, 4.342, 0.04894), (8.945, 4.233, 0.109), (8.856, 4.132, 0.191), (8.778, 4.043, 0.2929), (8.71, 3.966, 0.4122), (8.656, 3.905, 0.546), (8.616, 3.86, 0.691), (8.986, 3.541, 0.8436), (9.342, 4.119, 0.04894), (9.266, 3.996, 0.109), (9.196, 3.882, 0.191), (9.133, 3.78, 0.2929), (9.08, 3.693, 0.4122), (9.037, 3.623, 0.546), (9.005, 3.572, 0.691), (9.676, 3.95, 0.04894), (9.622, 3.816, 0.109), (9.572, 3.692, 0.191), (9.528, 3.581, 0.2929), (9.49, 3.486, 0.4122), (9.459, 3.41, 0.546), (9.437, 3.355, 0.691), (9.423, 3.321, 0.8436), (9.892, 3.177, 0.8436), (10.03, 3.841, 0.04894), (10.0, 3.699, 0.109), (9.976, 3.568, 0.191), (9.951, 3.451, 0.2929), (9.929, 3.352, 0.4122), (9.912, 3.272, 0.546), (9.899, 3.213, 0.691), (10.41, 3.793, 0.04894), (10.4, 3.648, 0.109), (10.39, 3.514, 0.191), (10.39, 3.395, 0.2929), (10.39, 3.293, 0.4122), (10.38, 3.212, 0.546), (10.38, 3.152, 0.691), (10.38, 3.115, 0.8436), (10.87, 3.136, 0.8436), (10.78, 3.809, 0.04894), (10.8, 3.665, 0.109), (10.82, 3.532, 0.191), (10.83, 3.414, 0.2929), (10.84, 3.313, 0.4122), (10.85, 3.232, 0.546), (10.86, 3.172, 0.691), (11.15, 3.888, 0.04894), (11.19, 3.749, 0.109), (11.23, 3.621, 0.191), (11.26, 3.507, 0.2929), (11.29, 3.41, 0.4122), (11.32, 3.331, 0.546), (11.33, 3.274, 0.691), (11.49, 4.028, 0.04894), (11.56, 3.898, 0.109), (11.62, 3.779, 0.191), (11.67, 3.672, 0.2929), (11.72, 3.581, 0.4122), (11.76, 3.508, 0.546), (11.78, 3.454, 0.691), (11.8, 3.422, 0.8436), (12.22, 3.678, 0.8436), (11.81, 4.224, 0.04894), (11.9, 4.107, 0.109), (11.98, 4.0, 0.191), (12.05, 3.904, 0.2929), (12.11, 3.822, 0.4122), (12.16, 3.756, 0.546), (12.2, 3.708, 0.691), (12.09, 4.471, 0.04894), (12.2, 4.371, 0.109), (12.3, 4.279, 0.191), (12.38, 4.196, 0.2929), (12.46, 4.126, 0.4122), (12.51, 4.069, 0.546), (12.56, 4.027, 0.691), (12.58, 4.002, 0.8436), (12.89, 4.383, 0.8436), (12.33, 4.763, 0.04894), (12.45, 4.682, 0.109), (12.56, 4.607, 0.191), (12.66, 4.54, 0.2929), (12.74, 4.483, 0.4122), (12.81, 4.437, 0.546), (12.86, 4.403, 0.691), (13.13, 4.811, 0.8436), (12.51, 5.09, 0.04894), (12.65, 5.03, 0.109), (12.77, 4.975, 0.191), (12.88, 4.926, 0.2929), (12.97, 4.884, 0.4122), (13.04, 4.85, 0.546), (13.1, 4.826, 0.691), (12.64, 5.443, 0.04894), (12.78, 5.407, 0.109), (12.91, 5.373, 0.191), (13.02, 5.343, 0.2929), (13.12, 5.317, 0.4122), (13.2, 5.297, 0.546), (13.26, 5.282, 0.691), (13.29, 5.272, 0.8436), (13.38, 5.755, 0.8436), (12.7, 5.813, 0.04894), (12.85, 5.8, 0.109), (12.98, 5.789, 0.191), (13.1, 5.779, 0.2929), (13.2, 5.77, 0.4122), (13.28, 5.763, 0.546), (13.34, 5.758, 0.691), (12.7, 6.187, 0.04894), (12.85, 6.2, 0.109), (12.98, 6.211, 0.191), (13.1, 6.221, 0.2929), (13.2, 6.23, 0.4122), (13.28, 6.237, 0.546), (13.34, 6.242, 0.691), (13.38, 6.245, 0.8436), (13.29, 6.728, 0.8436), (12.64, 6.557, 0.04894), (12.78, 6.593, 0.109), (12.91, 6.627, 0.191), (13.02, 6.657, 0.2929), (13.12, 6.683, 0.4122), (13.2, 6.703, 0.546), (13.26, 6.718, 0.691), (12.51, 6.91, 0.04894), (12.65, 6.97, 0.109), (12.77, 7.025, 0.191), (12.88, 7.074, 0.2929), (12.97, 7.116, 0.4122), (13.04, 7.15, 0.546), (13.1, 7.174, 0.691), (12.33, 7.237, 0.04894), (12.45, 7.318, 0.109), (12.56, 7.393, 0.191), (12.66, 7.46, 0.2929), (12.74, 7.517, 0.4122), (12.81, 7.563, 0.546), (12.86, 7.597, 0.691), (12.09, 7.529, 0.04894), (12.2, 7.629, 0.109), (12.3, 7.721, 0.191), (12.38, 7.804, 0.2929), (12.46, 7.874, 0.4122), (12.51, 7.931, 0.546), (12.56, 7.973, 0.691), (12.58, 7.998, 0.8436), (12.22, 8.322, 0.8436), (11.81, 7.776, 0.04894), (11.9, 7.893, 0.109), (11.98, 8.0, 0.191), (12.05, 8.096, 0.2929), (12.11, 8.178, 0.4122), (12.16, 8.244, 0.546), (12.2, 8.292, 0.691), (11.49, 7.972, 0.04894), (11.56, 8.102, 0.109), (11.62, 8.221, 0.191), (11.67, 8.328, 0.2929), (11.72, 8.419, 0.4122), (11.76, 8.492, 0.546), (11.78, 8.546, 0.691), (11.8, 8.578, 0.8436), (11.35, 8.761, 0.8436), (11.15, 8.112, 0.04894), (11.19, 8.251, 0.109), (11.23, 8.379, 0.191), (11.26, 8.493, 0.2929), (11.29, 8.59, 0.4122), (11.32, 8.669, 0.546), (11.33, 8.726, 0.691), (10.78, 8.191, 0.04894), (10.8, 8.335, 0.109), (10.82, 8.468, 0.191), (10.83, 8.586, 0.2929), (10.84, 8.687, 0.4122), (10.85, 8.768, 0.546), (10.86, 8.828, 0.691), (10.41, 8.207, 0.04894), (10.4, 8.352, 0.109), (10.39, 8.486, 0.191), (10.39, 8.605, 0.2929), (10.39, 8.707, 0.4122), (10.38, 8.788, 0.546), (10.38, 8.848, 0.691), (10.03, 8.159, 0.04894), (10.0, 8.301, 0.109), (9.976, 8.432, 0.191), (9.951, 8.549, 0.2929), (9.929, 8.648, 0.4122), (9.912, 8.728, 0.546), (9.899, 8.787, 0.691), (9.676, 8.05, 0.04894), (9.622, 8.184, 0.109), (9.572, 8.308, 0.191), (9.528, 8.419, 0.2929), (9.49, 8.514, 0.4122), (9.459, 8.59, 0.546), (9.437, 8.645, 0.691), (9.423, 8.679, 0.8436), (8.986, 8.459, 0.8436), (9.342, 7.881, 0.04894), (9.266, 8.004, 0.109), (9.196, 8.118, 0.191), (9.133, 8.22, 0.2929), (9.08, 8.307, 0.4122), (9.037, 8.377, 0.546), (9.005, 8.428, 0.691), (8.592, 8.168, 0.8436), (9.041, 7.658, 0.04894), (8.945, 7.767, 0.109), (8.856, 7.868, 0.191), (8.778, 7.957, 0.2929), (8.71, 8.034, 0.4122), (8.656, 8.095, 0.546), (8.616, 8.14, 0.691), (8.781, 7.388, 0.04894), (8.669, 7.479, 0.109), (8.564, 7.563, 0.191), (8.472, 7.638, 0.2929), (8.392, 7.702, 0.4122), (8.328, 7.753, 0.546), (8.282, 7.791, 0.691), (8.253, 7.814, 0.8436), (7.979, 7.408, 0.8436), (8.571, 7.077, 0.04894), (8.445, 7.148, 0.109), (8.328, 7.213, 0.191), (8.224, 7.271, 0.2929), (8.135, 7.321, 0.4122), (8.063, 7.361, 0.546), (8.011, 7.39, 0.691), (7.777, 6.962, 0.8436), (8.417, 6.736, 0.04894), (8.28, 6.784, 0.109), (8.154, 6.829, 0.191), (8.042, 6.869, 0.2929), (7.946, 6.902, 0.4122), (7.868, 6.93, 0.546), (7.812, 6.95, 0.691), (7.654, 6.488, 0.8436), (8.323, 6.373, 0.04894), (8.18, 6.398, 0.109), (8.048, 6.42, 0.191), (7.93, 6.441, 0.2929), (7.83, 6.458, 0.4122), (7.749, 6.472, 0.546), (7.69, 6.482, 0.691), (9.892, -3.177, 0.8436), (10.38, -3.115, 0.8436), (10.87, -3.136, 0.8436), (11.35, -3.239, 0.8436), (11.8, -3.422, 0.8436), (12.22, -3.678, 0.8436), (12.58, -4.002, 0.8436), (12.89, -4.383, 0.8436), (13.13, -4.811, 0.8436), (7.654, -6.488, 0.8436), (8.444, -6.0, 0.01231), (8.473, -5.652, 0.01231), (8.561, -5.315, 0.01231), (8.705, -4.997, 0.01231), (8.9, -4.708, 0.01231), (9.141, -4.456, 0.01231), (9.422, -4.249, 0.01231), (9.733, -4.092, 0.01231), (10.07, -3.99, 0.01231), (10.41, -3.945, 0.01231), (10.76, -3.96, 0.01231), (11.1, -4.034, 0.01231), (11.43, -4.164, 0.01231), (11.72, -4.347, 0.01231), (11.98, -4.577, 0.01231), (12.2, -4.848, 0.01231), (12.37, -5.153, 0.01231), (12.49, -5.482, 0.01231), (12.55, -5.826, 0.01231), (12.55, -6.174, 0.01231), (12.49, -6.518, 0.01231), (12.37, -6.847, 0.01231), (12.2, -7.152, 0.01231), (11.98, -7.423, 0.01231), (11.72, -7.653, 0.01231), (11.43, -7.836, 0.01231), (11.1, -7.966, 0.01231), (10.76, -8.04, 0.01231), (10.41, -8.055, 0.01231), (10.07, -8.01, 0.01231), (9.733, -7.908, 0.01231), (9.422, -7.751, 0.01231), (9.141, -7.544, 0.01231), (8.9, -7.292, 0.01231), (8.705, -7.003, 0.01231), (8.561, -6.685, 0.01231), (7.612, -6.0, 0.8436), (7.649, -6.0, 0.691), (7.69, -6.482, 0.691), (7.709, -6.0, 0.546), (7.749, -6.472, 0.546), (7.791, -6.0, 0.4122), (7.83, -6.458, 0.4122), (7.893, -6.0, 0.2929), (7.93, -6.441, 0.2929), (8.012, -6.0, 0.191), (8.048, -6.42, 0.191), (8.146, -6.0, 0.109), (8.18, -6.398, 0.109), (8.291, -6.0, 0.04894), (8.323, -6.373, 0.04894), (8.473, -6.348, 0.01231), (8.417, -6.736, 0.04894), (8.28, -6.784, 0.109), (8.154, -6.829, 0.191), (8.042, -6.869, 0.2929), (7.946, -6.902, 0.4122), (7.868, -6.93, 0.546), (7.812, -6.95, 0.691), (7.777, -6.962, 0.8436), (7.979, -7.408, 0.8436), (8.571, -7.077, 0.04894), (8.445, -7.148, 0.109), (8.328, -7.213, 0.191), (8.224, -7.271, 0.2929), (8.135, -7.321, 0.4122), (8.063, -7.361, 0.546), (8.011, -7.39, 0.691), (8.253, -7.814, 0.8436), (8.781, -7.388, 0.04894), (8.669, -7.479, 0.109), (8.564, -7.563, 0.191), (8.472, -7.638, 0.2929), (8.392, -7.702, 0.4122), (8.328, -7.753, 0.546), (8.282, -7.791, 0.691), (9.041, -7.658, 0.04894), (8.945, -7.767, 0.109), (8.856, -7.868, 0.191), (8.778, -7.957, 0.2929), (8.71, -8.034, 0.4122), (8.656, -8.095, 0.546), (8.616, -8.14, 0.691), (8.592, -8.168, 0.8436), (8.986, -8.459, 0.8436), (9.342, -7.881, 0.04894), (9.266, -8.004, 0.109), (9.196, -8.118, 0.191), (9.133, -8.22, 0.2929), (9.08, -8.307, 0.4122), (9.037, -8.377, 0.546), (9.005, -8.428, 0.691), (9.676, -8.05, 0.04894), (9.622, -8.184, 0.109), (9.572, -8.308, 0.191), (9.528, -8.419, 0.2929), (9.49, -8.514, 0.4122), (9.459, -8.59, 0.546), (9.437, -8.645, 0.691), (9.423, -8.679, 0.8436), (9.892, -8.823, 0.8436), (10.03, -8.159, 0.04894), (10.0, -8.301, 0.109), (9.976, -8.432, 0.191), (9.951, -8.549, 0.2929), (9.929, -8.648, 0.4122), (9.912, -8.728, 0.546), (9.899, -8.787, 0.691), (10.41, -8.207, 0.04894), (10.4, -8.352, 0.109), (10.39, -8.486, 0.191), (10.39, -8.605, 0.2929), (10.39, -8.707, 0.4122), (10.38, -8.788, 0.546), (10.38, -8.848, 0.691), (10.38, -8.885, 0.8436), (10.87, -8.864, 0.8436), (10.78, -8.191, 0.04894), (10.8, -8.335, 0.109), (10.82, -8.468, 0.191), (10.83, -8.586, 0.2929), (10.84, -8.687, 0.4122), (10.85, -8.768, 0.546), (10.86, -8.828, 0.691), (11.35, -8.761, 0.8436), (11.15, -8.112, 0.04894), (11.19, -8.251, 0.109), (11.23, -8.379, 0.191), (11.26, -8.493, 0.2929), (11.29, -8.59, 0.4122), (11.32, -8.669, 0.546), (11.33, -8.726, 0.691), (11.8, -8.578, 0.8436), (11.49, -7.972, 0.04894), (11.56, -8.102, 0.109), (11.62, -8.221, 0.191), (11.67, -8.328, 0.2929), (11.72, -8.419, 0.4122), (11.76, -8.492, 0.546), (11.78, -8.546, 0.691), (12.22, -8.322, 0.8436), (11.81, -7.776, 0.04894), (11.9, -7.893, 0.109), (11.98, -8.0, 0.191), (12.05, -8.096, 0.2929), (12.11, -8.178, 0.4122), (12.16, -8.244, 0.546), (12.2, -8.292, 0.691), (12.09, -7.529, 0.04894), (12.2, -7.629, 0.109), (12.3, -7.721, 0.191), (12.38, -7.804, 0.2929), (12.46, -7.874, 0.4122), (12.51, -7.931, 0.546), (12.56, -7.973, 0.691), (12.58, -7.998, 0.8436), (12.89, -7.617, 0.8436), (12.33, -7.237, 0.04894), (12.45, -7.318, 0.109), (12.56, -7.393, 0.191), (12.66, -7.46, 0.2929), (12.74, -7.517, 0.4122), (12.81, -7.563, 0.546), (12.86, -7.597, 0.691), (13.13, -7.189, 0.8436), (12.51, -6.91, 0.04894), (12.65, -6.97, 0.109), (12.77, -7.025, 0.191), (12.88, -7.074, 0.2929), (12.97, -7.116, 0.4122), (13.04, -7.15, 0.546), (13.1, -7.174, 0.691), (12.64, -6.557, 0.04894), (12.78, -6.593, 0.109), (12.91, -6.627, 0.191), (13.02, -6.657, 0.2929), (13.12, -6.683, 0.4122), (13.2, -6.703, 0.546), (13.26, -6.718, 0.691), (13.29, -6.728, 0.8436), (13.38, -6.245, 0.8436), (12.7, -6.187, 0.04894), (12.85, -6.2, 0.109), (12.98, -6.211, 0.191), (13.1, -6.221, 0.2929), (13.2, -6.23, 0.4122), (13.28, -6.237, 0.546), (13.34, -6.242, 0.691), (12.7, -5.813, 0.04894), (12.85, -5.8, 0.109), (12.98, -5.789, 0.191), (13.1, -5.779, 0.2929), (13.2, -5.77, 0.4122), (13.28, -5.763, 0.546), (13.34, -5.758, 0.691), (13.38, -5.755, 0.8436), (13.29, -5.272, 0.8436), (12.64, -5.443, 0.04894), (12.78, -5.407, 0.109), (12.91, -5.373, 0.191), (13.02, -5.343, 0.2929), (13.12, -5.317, 0.4122), (13.2, -5.297, 0.546), (13.26, -5.282, 0.691), (12.51, -5.09, 0.04894), (12.65, -5.03, 0.109), (12.77, -4.975, 0.191), (12.88, -4.926, 0.2929), (12.97, -4.884, 0.4122), (13.04, -4.85, 0.546), (13.1, -4.826, 0.691), (12.33, -4.763, 0.04894), (12.45, -4.682, 0.109), (12.56, -4.607, 0.191), (12.66, -4.54, 0.2929), (12.74, -4.483, 0.4122), (12.81, -4.437, 0.546), (12.86, -4.403, 0.691), (12.09, -4.471, 0.04894), (12.2, -4.371, 0.109), (12.3, -4.279, 0.191), (12.38, -4.196, 0.2929), (12.46, -4.126, 0.4122), (12.51, -4.069, 0.546), (12.56, -4.027, 0.691), (11.81, -4.224, 0.04894), (11.9, -4.107, 0.109), (11.98, -4.0, 0.191), (12.05, -3.904, 0.2929), (12.11, -3.822, 0.4122), (12.16, -3.756, 0.546), (12.2, -3.708, 0.691), (11.49, -4.028, 0.04894), (11.56, -3.898, 0.109), (11.62, -3.779, 0.191), (11.67, -3.672, 0.2929), (11.72, -3.581, 0.4122), (11.76, -3.508, 0.546), (11.78, -3.454, 0.691), (11.15, -3.888, 0.04894), (11.19, -3.749, 0.109), (11.23, -3.621, 0.191), (11.26, -3.507, 0.2929), (11.29, -3.41, 0.4122), (11.32, -3.331, 0.546), (11.33, -3.274, 0.691), (10.78, -3.809, 0.04894), (10.8, -3.665, 0.109), (10.82, -3.532, 0.191), (10.83, -3.414, 0.2929), (10.84, -3.313, 0.4122), (10.85, -3.232, 0.546), (10.86, -3.172, 0.691), (10.41, -3.793, 0.04894), (10.4, -3.648, 0.109), (10.39, -3.514, 0.191), (10.39, -3.395, 0.2929), (10.39, -3.293, 0.4122), (10.38, -3.212, 0.546), (10.38, -3.152, 0.691), (10.03, -3.841, 0.04894), (10.0, -3.699, 0.109), (9.976, -3.568, 0.191), (9.951, -3.451, 0.2929), (9.929, -3.352, 0.4122), (9.912, -3.272, 0.546), (9.899, -3.213, 0.691), (9.676, -3.95, 0.04894), (9.622, -3.816, 0.109), (9.572, -3.692, 0.191), (9.528, -3.581, 0.2929), (9.49, -3.486, 0.4122), (9.459, -3.41, 0.546), (9.437, -3.355, 0.691), (9.423, -3.321, 0.8436), (8.986, -3.541, 0.8436), (9.342, -4.119, 0.04894), (9.266, -3.996, 0.109), (9.196, -3.882, 0.191), (9.133, -3.78, 0.2929), (9.08, -3.693, 0.4122), (9.037, -3.623, 0.546), (9.005, -3.572, 0.691), (8.592, -3.832, 0.8436), (9.041, -4.342, 0.04894), (8.945, -4.233, 0.109), (8.856, -4.132, 0.191), (8.778, -4.043, 0.2929), (8.71, -3.966, 0.4122), (8.656, -3.905, 0.546), (8.616, -3.86, 0.691), (8.253, -4.186, 0.8436), (8.781, -4.612, 0.04894), (8.669, -4.521, 0.109), (8.564, -4.437, 0.191), (8.472, -4.362, 0.2929), (8.392, -4.298, 0.4122), (8.328, -4.247, 0.546), (8.282, -4.209, 0.691), (7.979, -4.592, 0.8436), (8.571, -4.923, 0.04894), (8.445, -4.852, 0.109), (8.328, -4.787, 0.191), (8.224, -4.729, 0.2929), (8.135, -4.679, 0.4122), (8.063, -4.639, 0.546), (8.011, -4.61, 0.691), (7.777, -5.038, 0.8436), (8.417, -5.264, 0.04894), (8.28, -5.216, 0.109), (8.154, -5.171, 0.191), (8.042, -5.131, 0.2929), (7.946, -5.098, 0.4122), (7.868, -5.07, 0.546), (7.812, -5.05, 0.691), (7.654, -5.512, 0.8436), (8.323, -5.627, 0.04894), (8.18, -5.602, 0.109), (8.048, -5.58, 0.191), (7.93, -5.559, 0.2929), (7.83, -5.542, 0.4122), (7.749, -5.528, 0.546), (7.69, -5.518, 0.691), (-8.022, 0.7294, 2.0), (-8.021, 0.7174, 2.0), (-8.023, 0.7415, 2.0), (-8.024, 0.7539, 6.0), (-8.115, 1.678, 6.0), (-8.115, 1.678, 2.0), (-7.95, 6.493e-07, 6.0), (-7.955, -0.05063, 6.0), (-7.955, -0.05071, 6.0), (-7.955, -0.05139, 6.0), (-7.955, -0.05272, 6.0), (-7.955, -0.05472, 6.0), (-7.956, -0.0574, 6.0), (-7.956, -0.06074, 6.0), (-7.95, 6.493e-07, 2.0), (-8.021, -0.7174, 2.0), (-8.022, -0.7294, 2.0), (-7.956, -0.06467, 6.0), (-7.957, -0.06909, 6.0), (-7.958, -0.0787, 6.0), (-7.957, -0.07383, 6.0), (-8.025, -0.7643, 6.0), (-7.955, 0.05139, 6.0), (-7.955, 0.05271, 6.0), (-7.955, 0.05472, 6.0), (-7.956, 0.0574, 6.0), (-7.956, 0.06074, 6.0), (-8.115, -1.678, 2.0), (-8.115, -1.678, 6.0), (-9.399, -4.778, 2.0), (-9.399, -4.778, 6.0), (-8.605, -3.291, 2.0), (-8.73, -3.526, 2.0), (-8.737, -3.539, 2.0), (-8.605, -3.291, 6.0), (-8.735, -3.536, 6.0), (-8.737, -3.538, 6.0), (-8.257, -2.144, 2.0), (-8.261, -2.157, 2.0), (-8.264, -2.169, 2.0), (-8.267, -2.178, 6.0), (-11.42, -6.859, 6.0), (-11.45, -6.889, 6.0), (-11.41, -6.857, 6.0), (-10.47, -6.081, 6.0), (-11.41, -6.854, 6.0), (-11.41, -6.856, 6.0), (-10.47, -6.081, 2.0), (-9.416, -4.799, 2.0), (-9.416, -4.798, 6.0), (-9.429, -4.814, 2.0), (-11.45, -6.889, 2.0), (-11.77, -7.151, 2.0), (-11.77, -7.151, 6.0), (-10.33, -5.907, 6.0), (-10.33, -5.91, 6.0), (-10.34, -5.922, 2.0), (-10.35, -5.935, 2.0), (-10.35, -5.936, 2.0), (-10.35, -5.936, 2.0), (-10.35, -5.939, 2.0), (-10.35, -5.939, 2.0), (-10.35, -5.937, 2.0), (-10.37, -5.959, 2.0), (-10.35, -5.94, 2.0), (-10.35, -5.938, 2.0), (-10.35, -5.938, 2.0), (-14.87, -8.435, 2.0), (-14.87, -8.435, 6.0), (-13.26, -7.945, 2.0), (-13.26, -7.945, 6.0), (-12.68, -7.635, 2.0), (-12.68, -7.635, 6.0), (-12.72, -7.657, 6.0), (-14.01, -8.172, 2.0), (-14.05, -8.184, 2.0), (-14.05, -8.184, 6.0), (-15.44, -8.491, 2.0), (-15.44, -8.491, 6.0), (-15.49, -8.496, 6.0), (-16.55, -8.6, 2.0), (-16.55, -8.6, 6.0), (-16.86, -8.57, 2.0), (-16.92, -8.564, 2.0), (-16.96, -8.56, 6.0), (-16.92, -8.564, 6.0), (-18.23, -8.435, 6.0), (-18.23, -8.435, 2.0), (-18.38, -8.389, 6.0), (-18.38, -8.389, 2.0), (-18.33, -8.404, 2.0), (-21.33, -7.151, 6.0), (-21.33, -7.151, 2.0), (-21.06, -7.294, 2.0), (-21.04, -7.304, 2.0), (-21.01, -7.32, 2.0), (-19.84, -7.945, 6.0), (-19.78, -7.964, 6.0), (-19.84, -7.945, 2.0), (-19.74, -7.975, 2.0), (-19.74, -7.975, 6.0), (-22.2, -6.434, 6.0), (-22.22, -6.419, 6.0), (-22.21, -6.426, 6.0), (-21.06, -7.294, 6.0), (-21.04, -7.304, 6.0), (-24.03, -4.167, 6.0), (-24.03, -4.167, 2.0), (-23.7, -4.778, 6.0), (-24.02, -4.181, 6.0), (-24.02, -4.174, 6.0), (-24.02, -4.181, 2.0), (-24.02, -4.174, 2.0), (-23.7, -4.778, 2.0), (-24.5, -3.291, 6.0), (-24.5, -3.291, 2.0), (-23.22, -5.368, 6.0), (-22.63, -6.081, 2.0), (-23.21, -5.38, 2.0), (-23.21, -5.374, 6.0), (-23.21, -5.38, 6.0), (-23.21, -5.374, 2.0), (-23.22, -5.368, 2.0), (-22.63, -6.081, 6.0), (-22.2, -6.434, 2.0), (-22.22, -6.419, 2.0), (-22.21, -6.426, 2.0), (-24.98, 1.678, 6.0), (-25.01, 1.464, 6.0), (-24.98, 1.678, 2.0), (-25.01, 1.464, 2.0), (-25.01, 1.448, 2.0), (-25.01, 1.429, 2.0), (-25.01, 1.448, 6.0), (-25.01, 1.429, 6.0), (-25.15, 0.004263, 2.0), (-25.15, 0.004263, 6.0), (-25.15, 8.304e-06, 2.0), (-25.15, 8.304e-06, 6.0), (-24.63, -2.845, 2.0), (-24.62, -2.865, 6.0), (-24.62, -2.865, 2.0), (-24.63, -2.856, 2.0), (-24.63, -2.856, 6.0), (-24.63, -2.845, 6.0), (-25.15, -0.02572, 2.0), (-24.98, -1.678, 2.0), (-24.98, -1.678, 6.0), (-25.01, -1.463, 2.0), (-25.01, -1.463, 6.0), (-25.01, -1.425, 6.0), (-25.01, -1.446, 2.0), (-25.01, -1.446, 6.0), (-8.264, 2.169, 2.0), (-8.261, 2.157, 2.0), (-8.265, 2.171, 6.0), (-8.264, 2.169, 6.0), (-8.266, 2.174, 6.0), (-8.605, 3.291, 6.0), (-8.605, 3.291, 2.0), (-8.733, 3.531, 6.0), (-8.734, 3.533, 6.0), (-9.399, 4.778, 2.0), (-9.399, 4.778, 6.0), (-8.737, 3.539, 2.0), (-8.73, 3.526, 2.0), (-8.745, 3.553, 2.0), (-24.5, 3.291, 6.0), (-24.5, 3.291, 2.0), (-24.62, 2.866, 2.0), (-24.63, 2.856, 2.0), (-24.63, 2.846, 2.0), (-24.62, 2.866, 6.0), (-24.63, 2.856, 6.0), (-24.63, 2.846, 6.0), (-23.7, 4.778, 6.0), (-23.7, 4.778, 2.0), (-10.47, 6.081, 6.0), (-10.32, 5.902, 6.0), (-10.35, 5.94, 2.0), (-10.35, 5.94, 2.0), (-10.47, 6.081, 2.0), (-10.35, 5.939, 2.0), (-10.35, 5.939, 2.0), (-10.35, 5.938, 2.0), (-10.35, 5.936, 2.0), (-10.35, 5.935, 2.0), (-10.35, 5.936, 2.0), (-10.35, 5.937, 2.0), (-10.35, 5.938, 2.0), (-24.02, 4.182, 6.0), (-24.02, 4.182, 2.0), (-24.02, 4.175, 2.0), (-24.03, 4.168, 2.0), (-24.02, 4.175, 6.0), (-24.03, 4.168, 6.0), (-23.2, 5.382, 6.0), (-23.2, 5.382, 2.0), (-23.21, 5.376, 6.0), (-23.22, 5.369, 2.0), (-23.21, 5.376, 2.0), (-23.22, 5.369, 6.0), (-22.63, 6.081, 6.0), (-22.63, 6.081, 2.0), (-9.429, 4.814, 2.0), (-9.441, 4.829, 2.0), (-9.411, 4.792, 6.0), (-11.4, 6.847, 6.0), (-11.77, 7.151, 6.0), (-11.77, 7.151, 2.0), (-11.44, 6.878, 2.0), (-11.44, 6.878, 2.0), (-21.33, 7.151, 6.0), (-21.33, 7.151, 2.0), (-22.2, 6.437, 6.0), (-22.21, 6.428, 2.0), (-22.22, 6.42, 6.0), (-22.21, 6.428, 6.0), (-22.22, 6.42, 2.0), (-13.26, 7.945, 6.0), (-12.61, 7.599, 6.0), (-12.7, 7.645, 2.0), (-12.66, 7.627, 2.0), (-13.26, 7.945, 2.0), (-19.84, 7.945, 6.0), (-19.84, 7.945, 2.0), (-21.03, 7.308, 6.0), (-21.05, 7.297, 6.0), (-21.05, 7.297, 2.0), (-21.07, 7.289, 2.0), (-13.88, 8.135, 6.0), (-14.87, 8.435, 6.0), (-14.03, 8.178, 2.0), (-14.07, 8.192, 2.0), (-14.87, 8.435, 2.0), (-19.72, 7.981, 6.0), (-19.77, 7.967, 6.0), (-19.77, 7.967, 2.0), (-19.8, 7.958, 2.0), (-18.23, 8.435, 6.0), (-18.36, 8.394, 6.0), (-18.23, 8.435, 2.0), (-18.36, 8.394, 2.0), (-18.41, 8.381, 2.0), (-14.96, 8.443, 6.0), (-15.47, 8.493, 2.0), (-15.69, 8.516, 6.0), (-15.89, 8.535, 6.0), (-16.55, 8.6, 6.0), (-16.24, 8.57, 6.0), (-16.2, 8.566, 6.0), (-16.04, 8.549, 6.0), (-16.15, 8.561, 6.0), (-16.55, 8.6, 2.0), (-16.89, 8.566, 2.0), (-16.94, 8.561, 2.0), (-16.94, 8.561, 6.0)], [], [(0, 1, 2), (2, 1, 3), (4, 5, 6), (7, 8, 9), (0, 2, 10), (10, 2, 11), (10, 11, 12), (3, 13, 2), (2, 13, 14), (2, 14, 15), (16, 17, 18), (18, 17, 19), (18, 19, 20), (20, 19, 21), (20, 21, 22), (23, 24, 25), (26, 27, 28), (28, 27, 29), (28, 29, 30), (14, 31, 15), (15, 31, 32), (15, 32, 33), (33, 32, 34), (33, 34, 35), (35, 34, 36), (37, 38, 39), (39, 38, 40), (39, 40, 41), (24, 42, 25), (25, 42, 43), (25, 43, 44), (44, 43, 45), (45, 46, 44), (44, 46, 47), (44, 47, 28), (28, 47, 48), (28, 48, 26), (49, 50, 37), (37, 50, 51), (37, 51, 38), (41, 52, 39), (39, 52, 53), (39, 53, 54), (54, 53, 55), (54, 55, 56), (57, 58, 59), (59, 58, 54), (59, 54, 60), (60, 54, 61), (5, 62, 6), (6, 62, 63), (6, 63, 7), (7, 63, 64), (7, 64, 8), (65, 66, 67), (67, 66, 68), (69, 70, 50), (50, 70, 71), (67, 72, 65), (65, 72, 73), (65, 73, 74), (74, 73, 75), (74, 75, 76), (76, 75, 77), (76, 77, 78), (29, 79, 30), (30, 79, 80), (30, 80, 81), (81, 80, 82), (81, 82, 83), (83, 82, 84), (85, 86, 87), (49, 88, 50), (50, 88, 89), (50, 89, 90), (71, 91, 50), (50, 91, 92), (50, 92, 34), (34, 92, 93), (34, 93, 36), (78, 94, 76), (76, 94, 61), (76, 61, 95), (95, 61, 54), (95, 54, 96), (96, 54, 56), (4, 6, 87), (87, 6, 97), (87, 97, 85), (90, 98, 50), (50, 98, 99), (50, 99, 69), (86, 100, 87), (87, 100, 101), (87, 101, 82), (82, 101, 102), (82, 102, 103), (21, 23, 22), (22, 23, 25), (22, 25, 104), (103, 105, 82), (82, 105, 106), (82, 106, 107), (107, 108, 82), (82, 108, 109), (82, 109, 84), (110, 111, 112), (112, 111, 113), (114, 115, 116), (116, 115, 7), (116, 7, 117), (118, 119, 120), (121, 122, 123), (9, 124, 7), (7, 124, 125), (7, 125, 126), (114, 127, 115), (115, 127, 128), (115, 128, 129), (118, 120, 130), (119, 118, 131), (131, 118, 132), (131, 132, 133), (134, 135, 132), (132, 135, 136), (132, 136, 133), (137, 138, 134), (134, 138, 139), (134, 139, 135), (68, 140, 67), (67, 140, 141), (67, 141, 142), (117, 7, 143), (143, 7, 126), (143, 126, 112), (112, 126, 144), (112, 144, 110), (145, 146, 137), (137, 146, 147), (137, 147, 138), (148, 149, 137), (123, 122, 150), (150, 122, 151), (150, 151, 145), (152, 153, 11), (11, 153, 154), (11, 154, 155), (128, 156, 129), (129, 156, 157), (129, 157, 158), (158, 157, 159), (158, 159, 160), (160, 159, 161), (160, 161, 162), (162, 161, 163), (121, 123, 164), (164, 123, 165), (164, 165, 166), (166, 165, 167), (166, 167, 152), (152, 167, 168), (152, 168, 153), (142, 169, 67), (67, 169, 170), (67, 170, 155), (163, 161, 171), (171, 161, 172), (171, 172, 173), (120, 174, 130), (130, 174, 175), (130, 175, 172), (172, 175, 176), (172, 176, 173), (137, 149, 145), (145, 149, 177), (145, 177, 178), (179, 180, 11), (11, 180, 181), (11, 181, 12), (182, 183, 137), (137, 183, 184), (137, 184, 148), (182, 185, 183), (183, 185, 186), (183, 186, 187), (57, 188, 58), (58, 188, 189), (58, 189, 190), (191, 192, 25), (25, 192, 193), (25, 193, 104), (178, 194, 145), (145, 194, 195), (145, 195, 150), (170, 196, 155), (155, 196, 197), (155, 197, 11), (11, 197, 198), (11, 198, 179), (113, 199, 112), (112, 199, 200), (112, 200, 201), (201, 200, 202), (201, 202, 203), (18, 204, 16), (16, 204, 205), (16, 205, 203), (203, 205, 206), (203, 206, 201), (207, 208, 209), (209, 208, 210), (211, 212, 213), (213, 212, 214), (213, 214, 215), (215, 214, 216), (215, 216, 187), (187, 216, 217), (187, 217, 183), (190, 207, 58), (58, 207, 209), (58, 209, 218), (218, 209, 219), (218, 219, 220), (220, 219, 221), (220, 221, 191), (191, 221, 222), (191, 222, 192), (211, 213, 210), (210, 213, 223), (210, 223, 209), (224, 225, 226), (225, 227, 226), (226, 227, 228), (226, 228, 229), (230, 231, 232), (232, 231, 233), (232, 233, 234), (234, 233, 235), (236, 237, 235), (235, 237, 238), (235, 238, 234), (228, 239, 229), (229, 239, 240), (229, 240, 241), (241, 240, 242), (243, 244, 236), (236, 244, 245), (236, 245, 237), (246, 247, 230), (230, 247, 248), (230, 248, 231), (249, 240, 250), (250, 240, 251), (250, 251, 252), (252, 251, 253), (252, 253, 254), (255, 256, 257), (257, 256, 258), (259, 260, 261), (257, 263, 255), (255, 263, 264), (255, 264, 265), (265, 264, 266), (265, 266, 267), (268, 269, 270), (254, 271, 252), (252, 271, 272), (252, 272, 236), (236, 272, 273), (236, 273, 243), (249, 274, 240), (240, 274, 275), (240, 275, 276), (267, 277, 265), (265, 277, 278), (265, 278, 226), (226, 278, 279), (226, 279, 224), (280, 281, 1482, 1483), (276, 283, 240), (240, 283, 284), (240, 284, 1494, 1478), (287, 1475, 1498), (287, 1498, 1497, 288), (288, 1497, 1496, 286), (262, 1692, 1680, 1679), (262, 1679, 1649, 1650), (289, 290, 291), (291, 290, 259), (291, 259, 292), (292, 259, 261), (282, 295, 1480, 1481), (240, 296, 297), (240, 297, 242), (262, 1678, 1635, 1633), (262, 1633, 1632, 298), (298, 1632, 1630, 1629), (298, 1629, 1627, 299), (299, 1627, 1628, 287), (256, 300, 258), (258, 300, 301), (258, 301, 270), (270, 301, 302), (270, 302, 268), (294, 303, 1485, 1489), (305, 306, 307), (307, 306, 308), (307, 308, 309), (309, 308, 310), (309, 310, 311), (311, 312, 309), (309, 312, 313), (309, 313, 230), (230, 313, 314), (230, 314, 246), (269, 315, 270), (270, 315, 316), (270, 316, 259), (259, 316, 317), (259, 317, 260), (290, 1514, 1525, 1544), (290, 1544, 1545, 320), (289, 321, 290), (290, 321, 322), (290, 322, 1513, 1514), (318, 1512, 1506, 1507), (318, 1507, 1508, 324), (325, 1616, 1619, 1621), (324, 1521, 1526), (324, 1526, 1527, 326), (326, 1527, 1516, 1517), (326, 1517, 1518, 327), (327, 1518, 1515, 323), (325, 328, 1615, 1616), (320, 1548, 1540, 1550), (320, 1550, 1551, 335), (335, 1551, 1553, 1557), (335, 1557, 1556, 336), (336, 1560, 1572), (336, 1572, 1569, 337), (337, 1569, 1568, 1577), (337, 1577, 1576, 338), (338, 1576, 1563, 1573), (329, 341, 1582, 1578), (344, 1644, 1639, 1667), (344, 345, 1645, 1644), (334, 356, 1724, 1723), (352, 1728, 1720, 1721, 358), (352, 358, 359), (359, 358, 360), (359, 360, 361), (361, 360, 362), (361, 362, 307), (307, 362, 363), (307, 363, 305), (364, 331, 330), (364, 330, 365), (365, 330, 347), (365, 347, 366), (366, 347, 346), (366, 346, 367), (367, 346, 345), (367, 345, 368), (368, 345, 344), (368, 344, 369), (369, 344, 349), (369, 349, 370), (370, 349, 348), (370, 348, 371), (371, 348, 351), (371, 351, 372), (372, 351, 350), (372, 350, 373), (373, 350, 355), (373, 355, 374), (374, 355, 354), (374, 354, 375), (375, 354, 353), (375, 353, 376), (376, 353, 352), (376, 352, 377), (377, 352, 359), (377, 359, 378), (378, 359, 361), (378, 361, 379), (15, 33, 380), (379, 361, 380), (380, 361, 307), (380, 307, 15), (97, 6, 381), (381, 6, 259), (381, 259, 382), (259, 290, 382), (382, 290, 320), (382, 320, 383), (383, 320, 335), (383, 335, 384), (384, 335, 336), (384, 336, 385), (385, 336, 337), (385, 337, 386), (386, 337, 338), (386, 338, 387), (387, 338, 340), (387, 340, 388), (388, 340, 339), (388, 339, 389), (389, 339, 343), (389, 343, 390), (390, 343, 342), (390, 342, 391), (391, 342, 341), (391, 341, 392), (392, 341, 329), (392, 329, 393), (393, 329, 328), (393, 328, 394), (394, 328, 325), (394, 325, 395), (395, 325, 332), (395, 332, 396), (396, 332, 331), (396, 331, 364), (259, 6, 7), (259, 7, 270), (270, 7, 115), (270, 115, 258), (258, 115, 129), (258, 129, 257), (257, 129, 158), (257, 158, 263), (263, 158, 160), (263, 160, 264), (264, 160, 162), (264, 162, 266), (266, 162, 163), (266, 163, 267), (267, 163, 171), (267, 171, 277), (277, 171, 173), (277, 173, 278), (278, 173, 176), (278, 176, 279), (279, 176, 175), (279, 175, 224), (224, 175, 174), (224, 174, 225), (225, 174, 120), (225, 120, 227), (227, 120, 119), (227, 119, 228), (228, 119, 131), (228, 131, 239), (239, 131, 133), (239, 133, 240), (240, 133, 136), (240, 136, 251), (251, 136, 135), (251, 135, 253), (253, 135, 139), (253, 139, 254), (254, 139, 138), (254, 138, 271), (271, 138, 147), (271, 147, 272), (272, 147, 146), (272, 146, 273), (273, 146, 145), (273, 145, 243), (243, 145, 151), (243, 151, 244), (244, 151, 122), (244, 122, 245), (245, 122, 121), (245, 121, 237), (237, 121, 164), (237, 164, 238), (238, 164, 166), (238, 166, 234), (234, 166, 152), (234, 152, 232), (232, 152, 11), (232, 11, 230), (230, 11, 2), (230, 2, 309), (309, 2, 15), (309, 15, 307), (397, 130, 172), (161, 398, 172), (172, 398, 399), (172, 399, 397), (159, 400, 161), (161, 400, 401), (161, 401, 398), (157, 402, 159), (159, 402, 403), (159, 403, 400), (156, 404, 157), (157, 404, 405), (157, 405, 402), (128, 406, 156), (156, 406, 407), (156, 407, 404), (127, 408, 128), (128, 408, 409), (128, 409, 406), (114, 410, 127), (127, 410, 411), (127, 411, 408), (116, 412, 114), (114, 412, 413), (114, 413, 410), (117, 414, 116), (116, 414, 415), (116, 415, 412), (143, 416, 117), (117, 416, 417), (117, 417, 414), (112, 418, 143), (143, 418, 419), (143, 419, 416), (201, 420, 112), (112, 420, 421), (112, 421, 418), (206, 422, 201), (201, 422, 423), (201, 423, 420), (205, 424, 206), (206, 424, 425), (206, 425, 422), (204, 426, 205), (205, 426, 427), (205, 427, 424), (18, 428, 204), (204, 428, 429), (204, 429, 426), (20, 430, 18), (18, 430, 431), (18, 431, 428), (193, 432, 104), (104, 432, 433), (104, 433, 22), (22, 433, 434), (22, 434, 20), (20, 434, 435), (20, 435, 430), (192, 436, 193), (193, 436, 437), (193, 437, 432), (222, 438, 192), (192, 438, 439), (192, 439, 436), (221, 440, 222), (222, 440, 441), (222, 441, 438), (219, 442, 221), (221, 442, 443), (221, 443, 440), (209, 444, 219), (219, 444, 445), (219, 445, 442), (223, 446, 209), (209, 446, 447), (209, 447, 444), (213, 448, 223), (223, 448, 449), (223, 449, 446), (215, 450, 213), (213, 450, 451), (213, 451, 448), (187, 452, 215), (215, 452, 453), (215, 453, 450), (186, 454, 187), (187, 454, 455), (187, 455, 452), (185, 456, 186), (186, 456, 457), (186, 457, 454), (182, 458, 185), (185, 458, 459), (185, 459, 456), (137, 460, 182), (182, 460, 461), (182, 461, 458), (134, 462, 137), (137, 462, 463), (137, 463, 460), (132, 464, 134), (134, 464, 465), (134, 465, 462), (118, 466, 132), (132, 466, 467), (132, 467, 464), (397, 468, 130), (130, 468, 469), (130, 469, 118), (118, 469, 470), (118, 470, 466), (471, 472, 473), (473, 472, 474), (474, 475, 473), (473, 475, 476), (473, 476, 477), (478, 477, 479), (478, 480, 477), (477, 480, 481), (477, 481, 473), (471, 482, 472), (472, 482, 483), (472, 483, 484), (484, 483, 485), (486, 483, 487), (487, 483, 488), (487, 488, 489), (486, 490, 483), (483, 490, 491), (483, 491, 492), (492, 493, 483), (483, 493, 494), (483, 494, 485), (495, 496, 497), (497, 496, 498), (497, 498, 499), (499, 500, 497), (497, 500, 501), (497, 501, 502), (495, 503, 496), (496, 503, 504), (496, 504, 505), (479, 506, 478), (478, 506, 496), (478, 496, 507), (507, 496, 505), (508, 195, 194), (178, 509, 194), (194, 509, 510), (194, 510, 508), (177, 511, 178), (178, 511, 512), (178, 512, 509), (149, 513, 177), (177, 513, 514), (177, 514, 511), (148, 515, 149), (149, 515, 516), (149, 516, 513), (184, 517, 148), (148, 517, 518), (148, 518, 515), (183, 519, 184), (184, 519, 520), (184, 520, 517), (217, 521, 183), (183, 521, 522), (183, 522, 519), (216, 523, 217), (217, 523, 524), (217, 524, 521), (214, 525, 216), (216, 525, 526), (216, 526, 523), (212, 527, 214), (214, 527, 528), (214, 528, 525), (211, 529, 212), (212, 529, 530), (212, 530, 527), (210, 531, 211), (211, 531, 532), (211, 532, 529), (208, 533, 210), (210, 533, 534), (210, 534, 531), (207, 535, 208), (208, 535, 536), (208, 536, 533), (190, 537, 207), (207, 537, 538), (207, 538, 535), (189, 539, 190), (190, 539, 540), (190, 540, 537), (188, 541, 189), (189, 541, 542), (189, 542, 539), (60, 543, 59), (59, 543, 544), (59, 544, 57), (57, 544, 545), (57, 545, 188), (188, 545, 546), (188, 546, 541), (61, 547, 60), (60, 547, 548), (60, 548, 543), (94, 549, 61), (61, 549, 550), (61, 550, 547), (78, 551, 94), (94, 551, 552), (94, 552, 549), (77, 553, 78), (78, 553, 554), (78, 554, 551), (75, 555, 77), (77, 555, 556), (77, 556, 553), (73, 557, 75), (75, 557, 558), (75, 558, 555), (72, 559, 73), (73, 559, 560), (73, 560, 557), (67, 561, 72), (72, 561, 562), (72, 562, 559), (155, 563, 67), (67, 563, 564), (67, 564, 561), (154, 565, 155), (155, 565, 566), (155, 566, 563), (153, 567, 154), (154, 567, 568), (154, 568, 565), (168, 569, 153), (153, 569, 570), (153, 570, 567), (167, 571, 168), (168, 571, 572), (168, 572, 569), (165, 573, 167), (167, 573, 574), (167, 574, 571), (123, 575, 165), (165, 575, 576), (165, 576, 573), (150, 577, 123), (123, 577, 578), (123, 578, 575), (508, 579, 195), (195, 579, 580), (195, 580, 150), (150, 580, 581), (150, 581, 577), (582, 583, 584), (584, 583, 585), (585, 586, 584), (584, 586, 587), (584, 587, 588), (589, 588, 590), (589, 591, 588), (588, 591, 592), (588, 592, 584), (582, 593, 583), (583, 593, 594), (583, 594, 595), (595, 594, 596), (597, 598, 599), (600, 601, 594), (594, 601, 602), (602, 603, 594), (594, 603, 604), (594, 604, 596), (590, 605, 589), (589, 605, 606), (589, 606, 607), (597, 599, 594), (594, 599, 608), (594, 608, 600), (609, 610, 611), (611, 610, 612), (611, 612, 613), (609, 611, 614), (614, 611, 615), (614, 615, 616), (607, 617, 589), (589, 617, 614), (589, 614, 618), (618, 614, 616), (29, 27, 619), (26, 620, 27), (27, 620, 621), (27, 621, 619), (48, 622, 26), (26, 622, 623), (26, 623, 620), (47, 624, 48), (48, 624, 625), (48, 625, 622), (46, 626, 47), (47, 626, 627), (47, 627, 624), (45, 628, 46), (46, 628, 629), (46, 629, 626), (43, 630, 45), (45, 630, 631), (45, 631, 628), (42, 632, 43), (43, 632, 633), (43, 633, 630), (24, 634, 42), (42, 634, 635), (42, 635, 632), (23, 636, 24), (24, 636, 637), (24, 637, 634), (21, 638, 23), (23, 638, 639), (23, 639, 636), (19, 640, 21), (21, 640, 641), (21, 641, 638), (17, 642, 19), (19, 642, 643), (19, 643, 640), (16, 644, 17), (17, 644, 645), (17, 645, 642), (203, 646, 16), (16, 646, 647), (16, 647, 644), (202, 648, 203), (203, 648, 649), (203, 649, 646), (200, 650, 202), (202, 650, 651), (202, 651, 648), (199, 652, 200), (200, 652, 653), (200, 653, 650), (113, 654, 199), (199, 654, 655), (199, 655, 652), (111, 656, 113), (113, 656, 657), (113, 657, 654), (110, 658, 111), (111, 658, 659), (111, 659, 656), (144, 660, 110), (110, 660, 661), (110, 661, 658), (126, 662, 144), (144, 662, 663), (144, 663, 660), (125, 664, 126), (126, 664, 665), (126, 665, 662), (124, 666, 125), (125, 666, 667), (125, 667, 664), (9, 668, 124), (124, 668, 669), (124, 669, 666), (8, 670, 9), (9, 670, 671), (9, 671, 668), (64, 672, 8), (8, 672, 673), (8, 673, 670), (63, 674, 64), (64, 674, 675), (64, 675, 672), (62, 676, 63), (63, 676, 677), (63, 677, 674), (5, 678, 62), (62, 678, 679), (62, 679, 676), (4, 680, 5), (5, 680, 681), (5, 681, 678), (87, 682, 4), (4, 682, 683), (4, 683, 680), (82, 684, 87), (87, 684, 685), (87, 685, 682), (80, 686, 82), (82, 686, 687), (82, 687, 684), (79, 688, 80), (80, 688, 689), (80, 689, 686), (619, 690, 29), (29, 690, 691), (29, 691, 79), (79, 691, 692), (79, 692, 688), (693, 49, 37), (693, 37, 694), (694, 37, 39), (694, 39, 695), (695, 39, 54), (695, 54, 696), (696, 54, 58), (696, 58, 697), (697, 58, 218), (697, 218, 698), (698, 218, 220), (698, 220, 699), (699, 220, 191), (699, 191, 700), (700, 191, 25), (700, 25, 701), (701, 25, 44), (701, 44, 702), (702, 44, 28), (702, 28, 703), (703, 28, 30), (703, 30, 704), (704, 30, 81), (704, 81, 705), (393, 1613, 1587, 1579), (393, 394, 1614, 1613), (385, 386, 1566, 1567), (379, 706, 707), (385, 1571, 1561), (385, 1561, 1562, 384), (384, 1562, 1559, 1555), (384, 1555, 1554, 383), (380, 708, 379), (379, 708, 709), (379, 709, 706), (383, 1549, 1539, 1547), (383, 1547, 1546, 382), (382, 1546, 1541, 1543), (382, 1543, 1524, 1523), (710, 711, 382), (710, 382, 712), (711, 713, 382), (382, 713, 714), (382, 714, 381), (365, 366, 1603, 1604), (367, 368, 1642, 1643), (382, 1535, 1536, 715), (382, 715, 712), (716, 717, 1530, 1531), (718, 719, 1655, 1654), (717, 720, 1534, 1530), (722, 723, 1532, 1537), (719, 727, 1656, 1655), (729, 730, 1659, 1660), (700, 701, 1510, 1509), (40, 38, 732), (51, 733, 38), (38, 733, 734), (38, 734, 732), (50, 735, 51), (51, 735, 736), (51, 736, 733), (34, 737, 50), (50, 737, 738), (50, 738, 735), (32, 739, 34), (34, 739, 740), (34, 740, 737), (31, 741, 32), (32, 741, 742), (32, 742, 739), (14, 743, 31), (31, 743, 744), (31, 744, 741), (13, 745, 14), (14, 745, 746), (14, 746, 743), (3, 747, 13), (13, 747, 748), (13, 748, 745), (1, 749, 3), (3, 749, 750), (3, 750, 747), (0, 751, 1), (1, 751, 752), (1, 752, 749), (10, 753, 0), (0, 753, 754), (0, 754, 751), (12, 755, 10), (10, 755, 756), (10, 756, 753), (181, 757, 12), (12, 757, 758), (12, 758, 755), (180, 759, 181), (181, 759, 760), (181, 760, 757), (179, 761, 180), (180, 761, 762), (180, 762, 759), (198, 763, 179), (179, 763, 764), (179, 764, 761), (197, 765, 198), (198, 765, 766), (198, 766, 763), (196, 767, 197), (197, 767, 768), (197, 768, 765), (170, 769, 196), (196, 769, 770), (196, 770, 767), (169, 771, 170), (170, 771, 772), (170, 772, 769), (142, 773, 169), (169, 773, 774), (169, 774, 771), (141, 775, 142), (142, 775, 776), (142, 776, 773), (140, 777, 141), (141, 777, 778), (141, 778, 775), (68, 779, 140), (140, 779, 780), (140, 780, 777), (66, 781, 68), (68, 781, 782), (68, 782, 779), (65, 783, 66), (66, 783, 784), (66, 784, 781), (74, 785, 65), (65, 785, 786), (65, 786, 783), (76, 787, 74), (74, 787, 788), (74, 788, 785), (95, 789, 76), (76, 789, 790), (76, 790, 787), (96, 791, 95), (95, 791, 792), (95, 792, 789), (56, 793, 96), (96, 793, 794), (96, 794, 791), (55, 795, 56), (56, 795, 796), (56, 796, 793), (53, 797, 55), (55, 797, 798), (55, 798, 795), (52, 799, 53), (53, 799, 800), (53, 800, 797), (41, 801, 52), (52, 801, 802), (52, 802, 799), (732, 803, 40), (40, 803, 804), (40, 804, 41), (41, 804, 805), (41, 805, 801), (560, 559, 806), (562, 561, 807), (564, 563, 808), (574, 573, 809), (576, 575, 810), (522, 521, 811), (542, 541, 812), (592, 591, 813), (584, 592, 814), (582, 584, 815), (593, 582, 816), (594, 593, 817), (597, 594, 818), (598, 597, 819), (599, 598, 820), (608, 599, 821), (600, 608, 822), (601, 600, 823), (602, 601, 824), (603, 602, 825), (604, 603, 826), (596, 604, 827), (595, 596, 828), (583, 595, 829), (585, 583, 830), (586, 585, 831), (587, 586, 832), (588, 587, 833), (590, 588, 834), (605, 590, 835), (606, 605, 836), (607, 606, 837), (617, 607, 838), (614, 617, 839), (609, 614, 840), (610, 609, 841), (612, 610, 842), (613, 612, 843), (611, 613, 844), (615, 611, 845), (616, 615, 846), (618, 616, 847), (589, 618, 848), (541, 849, 812), (812, 849, 850), (812, 850, 851), (851, 850, 852), (851, 852, 853), (853, 852, 854), (853, 854, 855), (855, 854, 856), (855, 856, 857), (857, 856, 858), (857, 858, 859), (859, 858, 860), (859, 860, 861), (861, 860, 862), (861, 862, 863), (863, 862, 813), (863, 813, 864), (864, 813, 591), (864, 591, 589), (589, 848, 864), (864, 848, 865), (864, 865, 863), (863, 865, 866), (863, 866, 861), (861, 866, 867), (861, 867, 859), (859, 867, 868), (859, 868, 857), (857, 868, 869), (857, 869, 855), (855, 869, 870), (855, 870, 853), (853, 870, 871), (853, 871, 851), (851, 871, 872), (851, 872, 812), (812, 872, 539), (812, 539, 542), (538, 537, 873), (873, 537, 540), (618, 847, 848), (848, 847, 874), (848, 874, 865), (865, 874, 875), (865, 875, 866), (866, 875, 876), (866, 876, 867), (867, 876, 877), (867, 877, 868), (868, 877, 878), (868, 878, 869), (869, 878, 879), (869, 879, 870), (870, 879, 880), (870, 880, 871), (871, 880, 873), (871, 873, 872), (872, 873, 540), (872, 540, 539), (616, 846, 847), (847, 846, 881), (847, 881, 874), (874, 881, 882), (874, 882, 875), (875, 882, 883), (875, 883, 876), (876, 883, 884), (876, 884, 877), (877, 884, 885), (877, 885, 878), (878, 885, 886), (878, 886, 879), (879, 886, 887), (879, 887, 880), (880, 887, 888), (880, 888, 873), (873, 888, 535), (873, 535, 538), (889, 533, 536), (615, 845, 846), (846, 845, 890), (846, 890, 881), (881, 890, 891), (881, 891, 882), (882, 891, 892), (882, 892, 883), (883, 892, 893), (883, 893, 884), (884, 893, 894), (884, 894, 885), (885, 894, 895), (885, 895, 886), (886, 895, 896), (886, 896, 887), (887, 896, 889), (887, 889, 888), (888, 889, 536), (888, 536, 535), (532, 531, 897), (897, 531, 534), (611, 844, 845), (845, 844, 898), (845, 898, 890), (890, 898, 899), (890, 899, 891), (891, 899, 900), (891, 900, 892), (892, 900, 901), (892, 901, 893), (893, 901, 902), (893, 902, 894), (894, 902, 903), (894, 903, 895), (895, 903, 904), (895, 904, 896), (896, 904, 897), (896, 897, 889), (889, 897, 534), (889, 534, 533), (613, 843, 844), (844, 843, 905), (844, 905, 898), (898, 905, 906), (898, 906, 899), (899, 906, 907), (899, 907, 900), (900, 907, 908), (900, 908, 901), (901, 908, 909), (901, 909, 902), (902, 909, 910), (902, 910, 903), (903, 910, 911), (903, 911, 904), (904, 911, 912), (904, 912, 897), (897, 912, 529), (897, 529, 532), (528, 527, 913), (913, 527, 530), (612, 842, 843), (843, 842, 914), (843, 914, 905), (905, 914, 915), (905, 915, 906), (906, 915, 916), (906, 916, 907), (907, 916, 917), (907, 917, 908), (908, 917, 918), (908, 918, 909), (909, 918, 919), (909, 919, 910), (910, 919, 920), (910, 920, 911), (911, 920, 913), (911, 913, 912), (912, 913, 530), (912, 530, 529), (610, 841, 842), (842, 841, 921), (842, 921, 914), (914, 921, 922), (914, 922, 915), (915, 922, 923), (915, 923, 916), (916, 923, 924), (916, 924, 917), (917, 924, 925), (917, 925, 918), (918, 925, 926), (918, 926, 919), (919, 926, 927), (919, 927, 920), (920, 927, 928), (920, 928, 913), (913, 928, 525), (913, 525, 528), (524, 523, 929), (929, 523, 526), (609, 840, 841), (841, 840, 930), (841, 930, 921), (921, 930, 931), (921, 931, 922), (922, 931, 932), (922, 932, 923), (923, 932, 933), (923, 933, 924), (924, 933, 934), (924, 934, 925), (925, 934, 935), (925, 935, 926), (926, 935, 936), (926, 936, 927), (927, 936, 929), (927, 929, 928), (928, 929, 526), (928, 526, 525), (614, 839, 840), (840, 839, 937), (840, 937, 930), (930, 937, 938), (930, 938, 931), (931, 938, 939), (931, 939, 932), (932, 939, 940), (932, 940, 933), (933, 940, 941), (933, 941, 934), (934, 941, 942), (934, 942, 935), (935, 942, 943), (935, 943, 936), (936, 943, 811), (936, 811, 929), (929, 811, 521), (929, 521, 524), (617, 838, 839), (839, 838, 944), (839, 944, 937), (937, 944, 945), (937, 945, 938), (938, 945, 946), (938, 946, 939), (939, 946, 947), (939, 947, 940), (940, 947, 948), (940, 948, 941), (941, 948, 949), (941, 949, 942), (942, 949, 950), (942, 950, 943), (943, 950, 951), (943, 951, 811), (811, 951, 519), (811, 519, 522), (518, 517, 952), (952, 517, 520), (607, 837, 838), (838, 837, 953), (838, 953, 944), (944, 953, 954), (944, 954, 945), (945, 954, 955), (945, 955, 946), (946, 955, 956), (946, 956, 947), (947, 956, 957), (947, 957, 948), (948, 957, 958), (948, 958, 949), (949, 958, 959), (949, 959, 950), (950, 959, 952), (950, 952, 951), (951, 952, 520), (951, 520, 519), (606, 836, 837), (837, 836, 960), (837, 960, 953), (953, 960, 961), (953, 961, 954), (954, 961, 962), (954, 962, 955), (955, 962, 963), (955, 963, 956), (956, 963, 964), (956, 964, 957), (957, 964, 965), (957, 965, 958), (958, 965, 966), (958, 966, 959), (959, 966, 967), (959, 967, 952), (952, 967, 515), (952, 515, 518), (968, 513, 516), (605, 835, 836), (836, 835, 969), (836, 969, 960), (960, 969, 970), (960, 970, 961), (961, 970, 971), (961, 971, 962), (962, 971, 972), (962, 972, 963), (963, 972, 973), (963, 973, 964), (964, 973, 974), (964, 974, 965), (965, 974, 975), (965, 975, 966), (966, 975, 968), (966, 968, 967), (967, 968, 516), (967, 516, 515), (512, 511, 976), (976, 511, 514), (590, 834, 835), (835, 834, 977), (835, 977, 969), (969, 977, 978), (969, 978, 970), (970, 978, 979), (970, 979, 971), (971, 979, 980), (971, 980, 972), (972, 980, 981), (972, 981, 973), (973, 981, 982), (973, 982, 974), (974, 982, 983), (974, 983, 975), (975, 983, 976), (975, 976, 968), (968, 976, 514), (968, 514, 513), (588, 833, 834), (834, 833, 984), (834, 984, 977), (977, 984, 985), (977, 985, 978), (978, 985, 986), (978, 986, 979), (979, 986, 987), (979, 987, 980), (980, 987, 988), (980, 988, 981), (981, 988, 989), (981, 989, 982), (982, 989, 990), (982, 990, 983), (983, 990, 991), (983, 991, 976), (976, 991, 509), (976, 509, 512), (579, 508, 992), (992, 508, 510), (587, 832, 833), (833, 832, 993), (833, 993, 984), (984, 993, 994), (984, 994, 985), (985, 994, 995), (985, 995, 986), (986, 995, 996), (986, 996, 987), (987, 996, 997), (987, 997, 988), (988, 997, 998), (988, 998, 989), (989, 998, 999), (989, 999, 990), (990, 999, 992), (990, 992, 991), (991, 992, 510), (991, 510, 509), (586, 831, 832), (832, 831, 1000), (832, 1000, 993), (993, 1000, 1001), (993, 1001, 994), (994, 1001, 1002), (994, 1002, 995), (995, 1002, 1003), (995, 1003, 996), (996, 1003, 1004), (996, 1004, 997), (997, 1004, 1005), (997, 1005, 998), (998, 1005, 1006), (998, 1006, 999), (999, 1006, 1007), (999, 1007, 992), (992, 1007, 580), (992, 580, 579), (578, 577, 1008), (1008, 577, 581), (585, 830, 831), (831, 830, 1009), (831, 1009, 1000), (1000, 1009, 1010), (1000, 1010, 1001), (1001, 1010, 1011), (1001, 1011, 1002), (1002, 1011, 1012), (1002, 1012, 1003), (1003, 1012, 1013), (1003, 1013, 1004), (1004, 1013, 1014), (1004, 1014, 1005), (1005, 1014, 1015), (1005, 1015, 1006), (1006, 1015, 1008), (1006, 1008, 1007), (1007, 1008, 581), (1007, 581, 580), (583, 829, 830), (830, 829, 1016), (830, 1016, 1009), (1009, 1016, 1017), (1009, 1017, 1010), (1010, 1017, 1018), (1010, 1018, 1011), (1011, 1018, 1019), (1011, 1019, 1012), (1012, 1019, 1020), (1012, 1020, 1013), (1013, 1020, 1021), (1013, 1021, 1014), (1014, 1021, 1022), (1014, 1022, 1015), (1015, 1022, 810), (1015, 810, 1008), (1008, 810, 575), (1008, 575, 578), (595, 828, 829), (829, 828, 1023), (829, 1023, 1016), (1016, 1023, 1024), (1016, 1024, 1017), (1017, 1024, 1025), (1017, 1025, 1018), (1018, 1025, 1026), (1018, 1026, 1019), (1019, 1026, 1027), (1019, 1027, 1020), (1020, 1027, 1028), (1020, 1028, 1021), (1021, 1028, 1029), (1021, 1029, 1022), (1022, 1029, 809), (1022, 809, 810), (810, 809, 573), (810, 573, 576), (596, 827, 828), (828, 827, 1030), (828, 1030, 1023), (1023, 1030, 1031), (1023, 1031, 1024), (1024, 1031, 1032), (1024, 1032, 1025), (1025, 1032, 1033), (1025, 1033, 1026), (1026, 1033, 1034), (1026, 1034, 1027), (1027, 1034, 1035), (1027, 1035, 1028), (1028, 1035, 1036), (1028, 1036, 1029), (1029, 1036, 1037), (1029, 1037, 809), (809, 1037, 571), (809, 571, 574), (570, 569, 1038), (1038, 569, 572), (604, 826, 827), (827, 826, 1039), (827, 1039, 1030), (1030, 1039, 1040), (1030, 1040, 1031), (1031, 1040, 1041), (1031, 1041, 1032), (1032, 1041, 1042), (1032, 1042, 1033), (1033, 1042, 1043), (1033, 1043, 1034), (1034, 1043, 1044), (1034, 1044, 1035), (1035, 1044, 1045), (1035, 1045, 1036), (1036, 1045, 1038), (1036, 1038, 1037), (1037, 1038, 572), (1037, 572, 571), (603, 825, 826), (826, 825, 1046), (826, 1046, 1039), (1039, 1046, 1047), (1039, 1047, 1040), (1040, 1047, 1048), (1040, 1048, 1041), (1041, 1048, 1049), (1041, 1049, 1042), (1042, 1049, 1050), (1042, 1050, 1043), (1043, 1050, 1051), (1043, 1051, 1044), (1044, 1051, 1052), (1044, 1052, 1045), (1045, 1052, 1053), (1045, 1053, 1038), (1038, 1053, 567), (1038, 567, 570), (566, 565, 1054), (1054, 565, 568), (602, 824, 825), (825, 824, 1055), (825, 1055, 1046), (1046, 1055, 1056), (1046, 1056, 1047), (1047, 1056, 1057), (1047, 1057, 1048), (1048, 1057, 1058), (1048, 1058, 1049), (1049, 1058, 1059), (1049, 1059, 1050), (1050, 1059, 1060), (1050, 1060, 1051), (1051, 1060, 1061), (1051, 1061, 1052), (1052, 1061, 1054), (1052, 1054, 1053), (1053, 1054, 568), (1053, 568, 567), (601, 823, 824), (824, 823, 1062), (824, 1062, 1055), (1055, 1062, 1063), (1055, 1063, 1056), (1056, 1063, 1064), (1056, 1064, 1057), (1057, 1064, 1065), (1057, 1065, 1058), (1058, 1065, 1066), (1058, 1066, 1059), (1059, 1066, 1067), (1059, 1067, 1060), (1060, 1067, 1068), (1060, 1068, 1061), (1061, 1068, 808), (1061, 808, 1054), (1054, 808, 563), (1054, 563, 566), (600, 822, 823), (823, 822, 1069), (823, 1069, 1062), (1062, 1069, 1070), (1062, 1070, 1063), (1063, 1070, 1071), (1063, 1071, 1064), (1064, 1071, 1072), (1064, 1072, 1065), (1065, 1072, 1073), (1065, 1073, 1066), (1066, 1073, 1074), (1066, 1074, 1067), (1067, 1074, 1075), (1067, 1075, 1068), (1068, 1075, 807), (1068, 807, 808), (808, 807, 561), (808, 561, 564), (608, 821, 822), (822, 821, 1076), (822, 1076, 1069), (1069, 1076, 1077), (1069, 1077, 1070), (1070, 1077, 1078), (1070, 1078, 1071), (1071, 1078, 1079), (1071, 1079, 1072), (1072, 1079, 1080), (1072, 1080, 1073), (1073, 1080, 1081), (1073, 1081, 1074), (1074, 1081, 1082), (1074, 1082, 1075), (1075, 1082, 806), (1075, 806, 807), (807, 806, 559), (807, 559, 562), (599, 820, 821), (821, 820, 1083), (821, 1083, 1076), (1076, 1083, 1084), (1076, 1084, 1077), (1077, 1084, 1085), (1077, 1085, 1078), (1078, 1085, 1086), (1078, 1086, 1079), (1079, 1086, 1087), (1079, 1087, 1080), (1080, 1087, 1088), (1080, 1088, 1081), (1081, 1088, 1089), (1081, 1089, 1082), (1082, 1089, 1090), (1082, 1090, 806), (806, 1090, 557), (806, 557, 560), (1091, 555, 558), (598, 819, 820), (820, 819, 1092), (820, 1092, 1083), (1083, 1092, 1093), (1083, 1093, 1084), (1084, 1093, 1094), (1084, 1094, 1085), (1085, 1094, 1095), (1085, 1095, 1086), (1086, 1095, 1096), (1086, 1096, 1087), (1087, 1096, 1097), (1087, 1097, 1088), (1088, 1097, 1098), (1088, 1098, 1089), (1089, 1098, 1091), (1089, 1091, 1090), (1090, 1091, 558), (1090, 558, 557), (554, 553, 1099), (1099, 553, 556), (597, 818, 819), (819, 818, 1100), (819, 1100, 1092), (1092, 1100, 1101), (1092, 1101, 1093), (1093, 1101, 1102), (1093, 1102, 1094), (1094, 1102, 1103), (1094, 1103, 1095), (1095, 1103, 1104), (1095, 1104, 1096), (1096, 1104, 1105), (1096, 1105, 1097), (1097, 1105, 1106), (1097, 1106, 1098), (1098, 1106, 1099), (1098, 1099, 1091), (1091, 1099, 556), (1091, 556, 555), (594, 817, 818), (818, 817, 1107), (818, 1107, 1100), (1100, 1107, 1108), (1100, 1108, 1101), (1101, 1108, 1109), (1101, 1109, 1102), (1102, 1109, 1110), (1102, 1110, 1103), (1103, 1110, 1111), (1103, 1111, 1104), (1104, 1111, 1112), (1104, 1112, 1105), (1105, 1112, 1113), (1105, 1113, 1106), (1106, 1113, 1114), (1106, 1114, 1099), (1099, 1114, 551), (1099, 551, 554), (1115, 549, 552), (593, 816, 817), (817, 816, 1116), (817, 1116, 1107), (1107, 1116, 1117), (1107, 1117, 1108), (1108, 1117, 1118), (1108, 1118, 1109), (1109, 1118, 1119), (1109, 1119, 1110), (1110, 1119, 1120), (1110, 1120, 1111), (1111, 1120, 1121), (1111, 1121, 1112), (1112, 1121, 1122), (1112, 1122, 1113), (1113, 1122, 1115), (1113, 1115, 1114), (1114, 1115, 552), (1114, 552, 551), (1123, 547, 550), (582, 815, 816), (816, 815, 1124), (816, 1124, 1116), (1116, 1124, 1125), (1116, 1125, 1117), (1117, 1125, 1126), (1117, 1126, 1118), (1118, 1126, 1127), (1118, 1127, 1119), (1119, 1127, 1128), (1119, 1128, 1120), (1120, 1128, 1129), (1120, 1129, 1121), (1121, 1129, 1130), (1121, 1130, 1122), (1122, 1130, 1123), (1122, 1123, 1115), (1115, 1123, 550), (1115, 550, 549), (1131, 543, 548), (584, 814, 815), (815, 814, 1132), (815, 1132, 1124), (1124, 1132, 1133), (1124, 1133, 1125), (1125, 1133, 1134), (1125, 1134, 1126), (1126, 1134, 1135), (1126, 1135, 1127), (1127, 1135, 1136), (1127, 1136, 1128), (1128, 1136, 1137), (1128, 1137, 1129), (1129, 1137, 1138), (1129, 1138, 1130), (1130, 1138, 1131), (1130, 1131, 1123), (1123, 1131, 548), (1123, 548, 547), (541, 546, 849), (849, 546, 545), (849, 545, 544), (592, 813, 814), (814, 813, 862), (814, 862, 1132), (1132, 862, 860), (1132, 860, 1133), (1133, 860, 858), (1133, 858, 1134), (1134, 858, 856), (1134, 856, 1135), (1135, 856, 854), (1135, 854, 1136), (1136, 854, 852), (1136, 852, 1137), (1137, 852, 850), (1137, 850, 1138), (1138, 850, 849), (1138, 849, 1131), (1131, 849, 544), (1131, 544, 543), (449, 448, 1139), (451, 450, 1140), (453, 452, 1141), (455, 454, 1142), (457, 456, 1143), (459, 458, 1144), (461, 460, 1145), (463, 462, 1146), (465, 464, 1147), (431, 430, 1148), (481, 480, 1149), (473, 481, 1150), (471, 473, 1151), (482, 471, 1152), (483, 482, 1153), (488, 483, 1154), (489, 488, 1155), (487, 489, 1156), (486, 487, 1157), (490, 486, 1158), (491, 490, 1159), (492, 491, 1160), (493, 492, 1161), (494, 493, 1162), (485, 494, 1163), (484, 485, 1164), (472, 484, 1165), (474, 472, 1166), (475, 474, 1167), (476, 475, 1168), (477, 476, 1169), (479, 477, 1170), (506, 479, 1171), (496, 506, 1172), (498, 496, 1173), (499, 498, 1174), (500, 499, 1175), (501, 500, 1176), (502, 501, 1177), (497, 502, 1178), (495, 497, 1179), (503, 495, 1180), (504, 503, 1181), (505, 504, 1182), (507, 505, 1183), (478, 507, 1184), (430, 1185, 1148), (1148, 1185, 1186), (1148, 1186, 1187), (1187, 1186, 1188), (1187, 1188, 1189), (1189, 1188, 1190), (1189, 1190, 1191), (1191, 1190, 1192), (1191, 1192, 1193), (1193, 1192, 1194), (1193, 1194, 1195), (1195, 1194, 1196), (1195, 1196, 1197), (1197, 1196, 1198), (1197, 1198, 1199), (1199, 1198, 1149), (1199, 1149, 1200), (1200, 1149, 480), (1200, 480, 478), (478, 1184, 1200), (1200, 1184, 1201), (1200, 1201, 1199), (1199, 1201, 1202), (1199, 1202, 1197), (1197, 1202, 1203), (1197, 1203, 1195), (1195, 1203, 1204), (1195, 1204, 1193), (1193, 1204, 1205), (1193, 1205, 1191), (1191, 1205, 1206), (1191, 1206, 1189), (1189, 1206, 1207), (1189, 1207, 1187), (1187, 1207, 1208), (1187, 1208, 1148), (1148, 1208, 428), (1148, 428, 431), (1209, 426, 429), (507, 1183, 1184), (1184, 1183, 1210), (1184, 1210, 1201), (1201, 1210, 1211), (1201, 1211, 1202), (1202, 1211, 1212), (1202, 1212, 1203), (1203, 1212, 1213), (1203, 1213, 1204), (1204, 1213, 1214), (1204, 1214, 1205), (1205, 1214, 1215), (1205, 1215, 1206), (1206, 1215, 1216), (1206, 1216, 1207), (1207, 1216, 1209), (1207, 1209, 1208), (1208, 1209, 429), (1208, 429, 428), (425, 424, 1217), (1217, 424, 427), (505, 1182, 1183), (1183, 1182, 1218), (1183, 1218, 1210), (1210, 1218, 1219), (1210, 1219, 1211), (1211, 1219, 1220), (1211, 1220, 1212), (1212, 1220, 1221), (1212, 1221, 1213), (1213, 1221, 1222), (1213, 1222, 1214), (1214, 1222, 1223), (1214, 1223, 1215), (1215, 1223, 1224), (1215, 1224, 1216), (1216, 1224, 1217), (1216, 1217, 1209), (1209, 1217, 427), (1209, 427, 426), (504, 1181, 1182), (1182, 1181, 1225), (1182, 1225, 1218), (1218, 1225, 1226), (1218, 1226, 1219), (1219, 1226, 1227), (1219, 1227, 1220), (1220, 1227, 1228), (1220, 1228, 1221), (1221, 1228, 1229), (1221, 1229, 1222), (1222, 1229, 1230), (1222, 1230, 1223), (1223, 1230, 1231), (1223, 1231, 1224), (1224, 1231, 1232), (1224, 1232, 1217), (1217, 1232, 422), (1217, 422, 425), (421, 420, 1233), (1233, 420, 423), (503, 1180, 1181), (1181, 1180, 1234), (1181, 1234, 1225), (1225, 1234, 1235), (1225, 1235, 1226), (1226, 1235, 1236), (1226, 1236, 1227), (1227, 1236, 1237), (1227, 1237, 1228), (1228, 1237, 1238), (1228, 1238, 1229), (1229, 1238, 1239), (1229, 1239, 1230), (1230, 1239, 1240), (1230, 1240, 1231), (1231, 1240, 1233), (1231, 1233, 1232), (1232, 1233, 423), (1232, 423, 422), (495, 1179, 1180), (1180, 1179, 1241), (1180, 1241, 1234), (1234, 1241, 1242), (1234, 1242, 1235), (1235, 1242, 1243), (1235, 1243, 1236), (1236, 1243, 1244), (1236, 1244, 1237), (1237, 1244, 1245), (1237, 1245, 1238), (1238, 1245, 1246), (1238, 1246, 1239), (1239, 1246, 1247), (1239, 1247, 1240), (1240, 1247, 1248), (1240, 1248, 1233), (1233, 1248, 418), (1233, 418, 421), (417, 416, 1249), (1249, 416, 419), (497, 1178, 1179), (1179, 1178, 1250), (1179, 1250, 1241), (1241, 1250, 1251), (1241, 1251, 1242), (1242, 1251, 1252), (1242, 1252, 1243), (1243, 1252, 1253), (1243, 1253, 1244), (1244, 1253, 1254), (1244, 1254, 1245), (1245, 1254, 1255), (1245, 1255, 1246), (1246, 1255, 1256), (1246, 1256, 1247), (1247, 1256, 1249), (1247, 1249, 1248), (1248, 1249, 419), (1248, 419, 418), (502, 1177, 1178), (1178, 1177, 1257), (1178, 1257, 1250), (1250, 1257, 1258), (1250, 1258, 1251), (1251, 1258, 1259), (1251, 1259, 1252), (1252, 1259, 1260), (1252, 1260, 1253), (1253, 1260, 1261), (1253, 1261, 1254), (1254, 1261, 1262), (1254, 1262, 1255), (1255, 1262, 1263), (1255, 1263, 1256), (1256, 1263, 1264), (1256, 1264, 1249), (1249, 1264, 414), (1249, 414, 417), (1265, 412, 415), (501, 1176, 1177), (1177, 1176, 1266), (1177, 1266, 1257), (1257, 1266, 1267), (1257, 1267, 1258), (1258, 1267, 1268), (1258, 1268, 1259), (1259, 1268, 1269), (1259, 1269, 1260), (1260, 1269, 1270), (1260, 1270, 1261), (1261, 1270, 1271), (1261, 1271, 1262), (1262, 1271, 1272), (1262, 1272, 1263), (1263, 1272, 1265), (1263, 1265, 1264), (1264, 1265, 415), (1264, 415, 414), (1273, 410, 413), (500, 1175, 1176), (1176, 1175, 1274), (1176, 1274, 1266), (1266, 1274, 1275), (1266, 1275, 1267), (1267, 1275, 1276), (1267, 1276, 1268), (1268, 1276, 1277), (1268, 1277, 1269), (1269, 1277, 1278), (1269, 1278, 1270), (1270, 1278, 1279), (1270, 1279, 1271), (1271, 1279, 1280), (1271, 1280, 1272), (1272, 1280, 1273), (1272, 1273, 1265), (1265, 1273, 413), (1265, 413, 412), (1281, 408, 411), (499, 1174, 1175), (1175, 1174, 1282), (1175, 1282, 1274), (1274, 1282, 1283), (1274, 1283, 1275), (1275, 1283, 1284), (1275, 1284, 1276), (1276, 1284, 1285), (1276, 1285, 1277), (1277, 1285, 1286), (1277, 1286, 1278), (1278, 1286, 1287), (1278, 1287, 1279), (1279, 1287, 1288), (1279, 1288, 1280), (1280, 1288, 1281), (1280, 1281, 1273), (1273, 1281, 411), (1273, 411, 410), (407, 406, 1289), (1289, 406, 409), (498, 1173, 1174), (1174, 1173, 1290), (1174, 1290, 1282), (1282, 1290, 1291), (1282, 1291, 1283), (1283, 1291, 1292), (1283, 1292, 1284), (1284, 1292, 1293), (1284, 1293, 1285), (1285, 1293, 1294), (1285, 1294, 1286), (1286, 1294, 1295), (1286, 1295, 1287), (1287, 1295, 1296), (1287, 1296, 1288), (1288, 1296, 1289), (1288, 1289, 1281), (1281, 1289, 409), (1281, 409, 408), (496, 1172, 1173), (1173, 1172, 1297), (1173, 1297, 1290), (1290, 1297, 1298), (1290, 1298, 1291), (1291, 1298, 1299), (1291, 1299, 1292), (1292, 1299, 1300), (1292, 1300, 1293), (1293, 1300, 1301), (1293, 1301, 1294), (1294, 1301, 1302), (1294, 1302, 1295), (1295, 1302, 1303), (1295, 1303, 1296), (1296, 1303, 1304), (1296, 1304, 1289), (1289, 1304, 404), (1289, 404, 407), (1305, 402, 405), (506, 1171, 1172), (1172, 1171, 1306), (1172, 1306, 1297), (1297, 1306, 1307), (1297, 1307, 1298), (1298, 1307, 1308), (1298, 1308, 1299), (1299, 1308, 1309), (1299, 1309, 1300), (1300, 1309, 1310), (1300, 1310, 1301), (1301, 1310, 1311), (1301, 1311, 1302), (1302, 1311, 1312), (1302, 1312, 1303), (1303, 1312, 1305), (1303, 1305, 1304), (1304, 1305, 405), (1304, 405, 404), (401, 400, 1313), (1313, 400, 403), (479, 1170, 1171), (1171, 1170, 1314), (1171, 1314, 1306), (1306, 1314, 1315), (1306, 1315, 1307), (1307, 1315, 1316), (1307, 1316, 1308), (1308, 1316, 1317), (1308, 1317, 1309), (1309, 1317, 1318), (1309, 1318, 1310), (1310, 1318, 1319), (1310, 1319, 1311), (1311, 1319, 1320), (1311, 1320, 1312), (1312, 1320, 1313), (1312, 1313, 1305), (1305, 1313, 403), (1305, 403, 402), (477, 1169, 1170), (1170, 1169, 1321), (1170, 1321, 1314), (1314, 1321, 1322), (1314, 1322, 1315), (1315, 1322, 1323), (1315, 1323, 1316), (1316, 1323, 1324), (1316, 1324, 1317), (1317, 1324, 1325), (1317, 1325, 1318), (1318, 1325, 1326), (1318, 1326, 1319), (1319, 1326, 1327), (1319, 1327, 1320), (1320, 1327, 1328), (1320, 1328, 1313), (1313, 1328, 398), (1313, 398, 401), (468, 397, 1329), (1329, 397, 399), (476, 1168, 1169), (1169, 1168, 1330), (1169, 1330, 1321), (1321, 1330, 1331), (1321, 1331, 1322), (1322, 1331, 1332), (1322, 1332, 1323), (1323, 1332, 1333), (1323, 1333, 1324), (1324, 1333, 1334), (1324, 1334, 1325), (1325, 1334, 1335), (1325, 1335, 1326), (1326, 1335, 1336), (1326, 1336, 1327), (1327, 1336, 1329), (1327, 1329, 1328), (1328, 1329, 399), (1328, 399, 398), (475, 1167, 1168), (1168, 1167, 1337), (1168, 1337, 1330), (1330, 1337, 1338), (1330, 1338, 1331), (1331, 1338, 1339), (1331, 1339, 1332), (1332, 1339, 1340), (1332, 1340, 1333), (1333, 1340, 1341), (1333, 1341, 1334), (1334, 1341, 1342), (1334, 1342, 1335), (1335, 1342, 1343), (1335, 1343, 1336), (1336, 1343, 1344), (1336, 1344, 1329), (1329, 1344, 469), (1329, 469, 468), (467, 466, 1345), (1345, 466, 470), (474, 1166, 1167), (1167, 1166, 1346), (1167, 1346, 1337), (1337, 1346, 1347), (1337, 1347, 1338), (1338, 1347, 1348), (1338, 1348, 1339), (1339, 1348, 1349), (1339, 1349, 1340), (1340, 1349, 1350), (1340, 1350, 1341), (1341, 1350, 1351), (1341, 1351, 1342), (1342, 1351, 1352), (1342, 1352, 1343), (1343, 1352, 1345), (1343, 1345, 1344), (1344, 1345, 470), (1344, 470, 469), (472, 1165, 1166), (1166, 1165, 1353), (1166, 1353, 1346), (1346, 1353, 1354), (1346, 1354, 1347), (1347, 1354, 1355), (1347, 1355, 1348), (1348, 1355, 1356), (1348, 1356, 1349), (1349, 1356, 1357), (1349, 1357, 1350), (1350, 1357, 1358), (1350, 1358, 1351), (1351, 1358, 1359), (1351, 1359, 1352), (1352, 1359, 1147), (1352, 1147, 1345), (1345, 1147, 464), (1345, 464, 467), (484, 1164, 1165), (1165, 1164, 1360), (1165, 1360, 1353), (1353, 1360, 1361), (1353, 1361, 1354), (1354, 1361, 1362), (1354, 1362, 1355), (1355, 1362, 1363), (1355, 1363, 1356), (1356, 1363, 1364), (1356, 1364, 1357), (1357, 1364, 1365), (1357, 1365, 1358), (1358, 1365, 1366), (1358, 1366, 1359), (1359, 1366, 1146), (1359, 1146, 1147), (1147, 1146, 462), (1147, 462, 465), (485, 1163, 1164), (1164, 1163, 1367), (1164, 1367, 1360), (1360, 1367, 1368), (1360, 1368, 1361), (1361, 1368, 1369), (1361, 1369, 1362), (1362, 1369, 1370), (1362, 1370, 1363), (1363, 1370, 1371), (1363, 1371, 1364), (1364, 1371, 1372), (1364, 1372, 1365), (1365, 1372, 1373), (1365, 1373, 1366), (1366, 1373, 1145), (1366, 1145, 1146), (1146, 1145, 460), (1146, 460, 463), (494, 1162, 1163), (1163, 1162, 1374), (1163, 1374, 1367), (1367, 1374, 1375), (1367, 1375, 1368), (1368, 1375, 1376), (1368, 1376, 1369), (1369, 1376, 1377), (1369, 1377, 1370), (1370, 1377, 1378), (1370, 1378, 1371), (1371, 1378, 1379), (1371, 1379, 1372), (1372, 1379, 1380), (1372, 1380, 1373), (1373, 1380, 1144), (1373, 1144, 1145), (1145, 1144, 458), (1145, 458, 461), (493, 1161, 1162), (1162, 1161, 1381), (1162, 1381, 1374), (1374, 1381, 1382), (1374, 1382, 1375), (1375, 1382, 1383), (1375, 1383, 1376), (1376, 1383, 1384), (1376, 1384, 1377), (1377, 1384, 1385), (1377, 1385, 1378), (1378, 1385, 1386), (1378, 1386, 1379), (1379, 1386, 1387), (1379, 1387, 1380), (1380, 1387, 1143), (1380, 1143, 1144), (1144, 1143, 456), (1144, 456, 459), (492, 1160, 1161), (1161, 1160, 1388), (1161, 1388, 1381), (1381, 1388, 1389), (1381, 1389, 1382), (1382, 1389, 1390), (1382, 1390, 1383), (1383, 1390, 1391), (1383, 1391, 1384), (1384, 1391, 1392), (1384, 1392, 1385), (1385, 1392, 1393), (1385, 1393, 1386), (1386, 1393, 1394), (1386, 1394, 1387), (1387, 1394, 1142), (1387, 1142, 1143), (1143, 1142, 454), (1143, 454, 457), (491, 1159, 1160), (1160, 1159, 1395), (1160, 1395, 1388), (1388, 1395, 1396), (1388, 1396, 1389), (1389, 1396, 1397), (1389, 1397, 1390), (1390, 1397, 1398), (1390, 1398, 1391), (1391, 1398, 1399), (1391, 1399, 1392), (1392, 1399, 1400), (1392, 1400, 1393), (1393, 1400, 1401), (1393, 1401, 1394), (1394, 1401, 1141), (1394, 1141, 1142), (1142, 1141, 452), (1142, 452, 455), (490, 1158, 1159), (1159, 1158, 1402), (1159, 1402, 1395), (1395, 1402, 1403), (1395, 1403, 1396), (1396, 1403, 1404), (1396, 1404, 1397), (1397, 1404, 1405), (1397, 1405, 1398), (1398, 1405, 1406), (1398, 1406, 1399), (1399, 1406, 1407), (1399, 1407, 1400), (1400, 1407, 1408), (1400, 1408, 1401), (1401, 1408, 1140), (1401, 1140, 1141), (1141, 1140, 450), (1141, 450, 453), (486, 1157, 1158), (1158, 1157, 1409), (1158, 1409, 1402), (1402, 1409, 1410), (1402, 1410, 1403), (1403, 1410, 1411), (1403, 1411, 1404), (1404, 1411, 1412), (1404, 1412, 1405), (1405, 1412, 1413), (1405, 1413, 1406), (1406, 1413, 1414), (1406, 1414, 1407), (1407, 1414, 1415), (1407, 1415, 1408), (1408, 1415, 1139), (1408, 1139, 1140), (1140, 1139, 448), (1140, 448, 451), (487, 1156, 1157), (1157, 1156, 1416), (1157, 1416, 1409), (1409, 1416, 1417), (1409, 1417, 1410), (1410, 1417, 1418), (1410, 1418, 1411), (1411, 1418, 1419), (1411, 1419, 1412), (1412, 1419, 1420), (1412, 1420, 1413), (1413, 1420, 1421), (1413, 1421, 1414), (1414, 1421, 1422), (1414, 1422, 1415), (1415, 1422, 1423), (1415, 1423, 1139), (1139, 1423, 446), (1139, 446, 449), (1424, 444, 447), (489, 1155, 1156), (1156, 1155, 1425), (1156, 1425, 1416), (1416, 1425, 1426), (1416, 1426, 1417), (1417, 1426, 1427), (1417, 1427, 1418), (1418, 1427, 1428), (1418, 1428, 1419), (1419, 1428, 1429), (1419, 1429, 1420), (1420, 1429, 1430), (1420, 1430, 1421), (1421, 1430, 1431), (1421, 1431, 1422), (1422, 1431, 1424), (1422, 1424, 1423), (1423, 1424, 447), (1423, 447, 446), (1432, 442, 445), (488, 1154, 1155), (1155, 1154, 1433), (1155, 1433, 1425), (1425, 1433, 1434), (1425, 1434, 1426), (1426, 1434, 1435), (1426, 1435, 1427), (1427, 1435, 1436), (1427, 1436, 1428), (1428, 1436, 1437), (1428, 1437, 1429), (1429, 1437, 1438), (1429, 1438, 1430), (1430, 1438, 1439), (1430, 1439, 1431), (1431, 1439, 1432), (1431, 1432, 1424), (1424, 1432, 445), (1424, 445, 444), (1440, 440, 443), (483, 1153, 1154), (1154, 1153, 1441), (1154, 1441, 1433), (1433, 1441, 1442), (1433, 1442, 1434), (1434, 1442, 1443), (1434, 1443, 1435), (1435, 1443, 1444), (1435, 1444, 1436), (1436, 1444, 1445), (1436, 1445, 1437), (1437, 1445, 1446), (1437, 1446, 1438), (1438, 1446, 1447), (1438, 1447, 1439), (1439, 1447, 1440), (1439, 1440, 1432), (1432, 1440, 443), (1432, 443, 442), (1448, 438, 441), (482, 1152, 1153), (1153, 1152, 1449), (1153, 1449, 1441), (1441, 1449, 1450), (1441, 1450, 1442), (1442, 1450, 1451), (1442, 1451, 1443), (1443, 1451, 1452), (1443, 1452, 1444), (1444, 1452, 1453), (1444, 1453, 1445), (1445, 1453, 1454), (1445, 1454, 1446), (1446, 1454, 1455), (1446, 1455, 1447), (1447, 1455, 1448), (1447, 1448, 1440), (1440, 1448, 441), (1440, 441, 440), (1456, 436, 439), (471, 1151, 1152), (1152, 1151, 1457), (1152, 1457, 1449), (1449, 1457, 1458), (1449, 1458, 1450), (1450, 1458, 1459), (1450, 1459, 1451), (1451, 1459, 1460), (1451, 1460, 1452), (1452, 1460, 1461), (1452, 1461, 1453), (1453, 1461, 1462), (1453, 1462, 1454), (1454, 1462, 1463), (1454, 1463, 1455), (1455, 1463, 1456), (1455, 1456, 1448), (1448, 1456, 439), (1448, 439, 438), (1464, 432, 437), (473, 1150, 1151), (1151, 1150, 1465), (1151, 1465, 1457), (1457, 1465, 1466), (1457, 1466, 1458), (1458, 1466, 1467), (1458, 1467, 1459), (1459, 1467, 1468), (1459, 1468, 1460), (1460, 1468, 1469), (1460, 1469, 1461), (1461, 1469, 1470), (1461, 1470, 1462), (1462, 1470, 1471), (1462, 1471, 1463), (1463, 1471, 1464), (1463, 1464, 1456), (1456, 1464, 437), (1456, 437, 436), (430, 435, 1185), (1185, 435, 434), (1185, 434, 433), (481, 1149, 1150), (1150, 1149, 1198), (1150, 1198, 1465), (1465, 1198, 1196), (1465, 1196, 1466), (1466, 1196, 1194), (1466, 1194, 1467), (1467, 1194, 1192), (1467, 1192, 1468), (1468, 1192, 1190), (1468, 1190, 1469), (1469, 1190, 1188), (1469, 1188, 1470), (1470, 1188, 1186), (1470, 1186, 1471), (1471, 1186, 1185), (1471, 1185, 1464), (1464, 1185, 433), (1464, 433, 432), (705, 81, 83), (705, 83, 716), (716, 83, 84), (716, 84, 717), (717, 84, 109), (717, 109, 720), (720, 109, 108), (720, 108, 721), (721, 108, 107), (721, 107, 722), (722, 107, 106), (722, 106, 723), (723, 106, 105), (723, 105, 724), (724, 105, 103), (724, 103, 715), (715, 103, 102), (715, 102, 712), (712, 102, 101), (712, 101, 710), (710, 101, 100), (710, 100, 711), (711, 100, 86), (711, 86, 713), (713, 86, 85), (713, 85, 714), (714, 85, 97), (714, 97, 381), (380, 33, 35), (380, 35, 708), (708, 35, 36), (708, 36, 709), (709, 36, 93), (709, 93, 706), (706, 93, 92), (706, 92, 707), (707, 92, 91), (707, 91, 725), (725, 91, 71), (725, 71, 726), (726, 71, 70), (726, 70, 718), (718, 70, 69), (718, 69, 719), (719, 69, 99), (719, 99, 727), (727, 99, 98), (727, 98, 728), (728, 98, 90), (728, 90, 729), (729, 90, 89), (729, 89, 730), (730, 89, 88), (730, 88, 731), (731, 88, 49), (731, 49, 693), (657, 255, 265), (657, 656, 255), (255, 656, 659), (255, 659, 256), (659, 658, 256), (256, 658, 661), (256, 661, 300), (661, 660, 300), (300, 660, 663), (300, 663, 301), (663, 662, 301), (301, 662, 665), (301, 665, 302), (665, 664, 302), (302, 664, 667), (302, 667, 268), (667, 666, 268), (268, 666, 669), (268, 669, 269), (669, 668, 269), (269, 668, 671), (269, 671, 315), (671, 670, 315), (315, 670, 673), (315, 673, 316), (673, 672, 316), (316, 672, 675), (316, 675, 317), (675, 674, 317), (317, 674, 677), (317, 677, 260), (677, 676, 260), (260, 676, 679), (260, 679, 261), (679, 678, 261), (261, 678, 681), (261, 681, 292), (681, 680, 292), (292, 680, 683), (292, 683, 291), (683, 682, 291), (291, 682, 685), (291, 685, 289), (685, 684, 289), (289, 684, 687), (289, 687, 321), (687, 686, 321), (321, 686, 689), (321, 689, 322), (689, 688, 322), (322, 688, 692), (322, 692, 323), (323, 692, 691), (323, 691, 327), (327, 691, 690), (327, 690, 326), (690, 619, 326), (326, 619, 621), (326, 621, 324), (621, 620, 324), (324, 620, 623), (324, 623, 318), (623, 622, 318), (318, 622, 625), (318, 625, 319), (625, 624, 319), (319, 624, 627), (319, 627, 293), (627, 626, 293), (293, 626, 629), (293, 629, 294), (629, 628, 294), (294, 628, 631), (294, 631, 303), (631, 630, 303), (303, 630, 633), (303, 633, 304), (633, 632, 304), (304, 632, 635), (304, 635, 280), (635, 634, 280), (280, 634, 637), (280, 637, 281), (637, 636, 281), (281, 636, 639), (281, 639, 282), (639, 638, 282), (282, 638, 641), (282, 641, 295), (641, 640, 295), (295, 640, 643), (295, 643, 296), (643, 642, 296), (296, 642, 645), (296, 645, 297), (645, 644, 297), (297, 644, 647), (297, 647, 242), (647, 646, 242), (242, 646, 649), (242, 649, 241), (649, 648, 241), (241, 648, 651), (241, 651, 229), (651, 650, 229), (229, 650, 653), (229, 653, 226), (653, 652, 226), (226, 652, 655), (226, 655, 265), (265, 655, 654), (265, 654, 657), (770, 252, 236), (770, 769, 252), (252, 769, 772), (252, 772, 250), (772, 771, 250), (250, 771, 774), (250, 774, 249), (774, 773, 249), (249, 773, 776), (249, 776, 274), (776, 775, 274), (274, 775, 778), (274, 778, 275), (778, 777, 275), (275, 777, 780), (275, 780, 276), (780, 779, 276), (276, 779, 782), (276, 782, 283), (782, 781, 283), (283, 781, 784), (283, 784, 284), (784, 783, 284), (284, 783, 786), (284, 786, 285), (786, 785, 285), (285, 785, 788), (285, 788, 286), (788, 787, 286), (286, 787, 790), (286, 790, 288), (790, 789, 288), (288, 789, 792), (288, 792, 287), (792, 791, 287), (287, 791, 794), (287, 794, 299), (794, 793, 299), (299, 793, 796), (299, 796, 298), (796, 795, 298), (298, 795, 798), (298, 798, 262), (798, 797, 262), (262, 797, 800), (262, 800, 333), (800, 799, 333), (333, 799, 802), (333, 802, 334), (802, 801, 334), (334, 801, 805), (334, 805, 356), (356, 805, 804), (356, 804, 357), (357, 804, 803), (357, 803, 358), (803, 732, 358), (358, 732, 734), (358, 734, 360), (734, 733, 360), (360, 733, 736), (360, 736, 362), (736, 735, 362), (362, 735, 738), (362, 738, 363), (738, 737, 363), (363, 737, 740), (363, 740, 305), (740, 739, 305), (305, 739, 742), (305, 742, 306), (742, 741, 306), (306, 741, 744), (306, 744, 308), (744, 743, 308), (308, 743, 746), (308, 746, 310), (746, 745, 310), (310, 745, 748), (310, 748, 311), (748, 747, 311), (311, 747, 750), (311, 750, 312), (750, 749, 312), (312, 749, 752), (312, 752, 313), (752, 751, 313), (313, 751, 754), (313, 754, 314), (754, 753, 314), (314, 753, 756), (314, 756, 246), (756, 755, 246), (246, 755, 758), (246, 758, 247), (758, 757, 247), (247, 757, 760), (247, 760, 248), (760, 759, 248), (248, 759, 762), (248, 762, 231), (762, 761, 231), (231, 761, 764), (231, 764, 233), (764, 763, 233), (233, 763, 766), (233, 766, 235), (766, 765, 235), (235, 765, 768), (235, 768, 236), (236, 768, 767), (236, 767, 770), (1536, 1533, 724, 715), (1658, 1657, 731, 693), (1522, 1520, 703, 704), (1503, 1506, 1512, 1500, 1499, 1509, 1510, 1511), (1578, 1586, 1612, 329), (1704, 1705, 378, 379), (1631, 1630, 1632, 1633, 1635, 1634, 1638, 1636, 1637), (1611, 1614, 394, 395), (1539, 1540, 1548, 1542, 1541, 1546, 1547), (1715, 1709, 376), (1524, 1525, 1514, 1513, 1515, 1518, 1517, 1516, 1519, 1523), (1700, 1701, 374, 375), (1570, 1568, 1569, 1572, 1560, 1558, 1559, 1562, 1561, 1571), (1600, 1599, 1646, 346), (1669, 1672, 372, 373), (1643, 1601, 1602, 367), (1511, 1510, 701, 702), (1565, 1566, 386, 387), (1574, 1595, 1592, 339), (1638, 1634, 1676, 694), (1668, 1674, 1688, 350), (1545, 1542, 1548, 320), (1718, 1716, 262), (1481, 1482, 281, 282), (1688, 1689, 355, 350), (1714, 1715, 376, 377), (1626, 1625, 696, 697), (1681, 1680, 1692, 1691, 1695, 1693, 1694), (1663, 1664, 370, 371), (1484, 1485, 303, 304), (1710, 1697, 1700, 375), (1487, 1486, 1473, 699), (1583, 1585, 1594, 391), (1490, 1492, 319, 293), (1541, 1542, 1545, 1544, 1525, 1524, 1543), (1559, 1558, 1556, 1557, 1553, 1552, 1554, 1555), (1620, 1618, 1611, 395), (1621, 1624, 332, 325), (1617, 1623, 396), (1587, 1586, 1578, 1582, 1581, 1580, 1585, 1583, 1584, 1579), (1477, 1476, 1628, 1627, 1629, 1630, 1631, 1625, 1626), (1648, 1647, 1662, 1666, 1667, 1639, 1640, 1665, 1664, 1663), (1492, 1491, 318, 319), (1478, 1479, 296, 240), (1554, 1552, 1549, 383), (1651, 1653, 1683, 725), (1591, 1588, 342, 343), (1489, 1490, 293, 294), (1693, 1695, 1704, 379), (1579, 1584, 392, 393), (1589, 1595, 1574, 1575, 1573, 1563, 1564, 1596, 1598, 1597), (1708, 1707, 352, 353), (1699, 1698, 353, 354), (1690, 1675, 1669, 373), (1702, 1691, 1692, 262), (1673, 1670, 351, 348), (1606, 1605, 347, 330), (1646, 1645, 345, 346), (1726, 1727, 377, 378), (1501, 1502, 1508, 1507, 1506, 1503, 1504, 1505), (1697, 1696, 1698, 1699, 1684, 1685, 1701, 1700), (1609, 1617, 396, 364), (1537, 1538, 721, 722), (1721, 1722, 357, 358), (1660, 1661, 728, 729), (1556, 1558, 1560, 336), (1694, 1693, 379, 707), (1667, 1666, 349, 344), (1597, 1598, 388, 389), (1634, 1635, 1678, 1650, 1649, 1653, 1651, 1652, 1654, 1655, 1656, 1661, 1660, 1659, 1657, 1658, 1677, 1676), (1670, 1668, 350, 351), (1685, 1684, 1686, 1689, 1688, 1674, 1675, 1690, 1687), (1605, 1600, 346, 347), (1504, 1503, 1511, 702), (1653, 1649, 1679, 1680, 1681, 1682, 1683), (1713, 1711, 1712, 1707, 1708, 1696, 1697, 1710, 1709, 1715, 1714), (1473, 1472, 698, 699), (1650, 1678, 262), (1499, 1500, 1493, 1491, 1492, 1490, 1489, 1485, 1484, 1483, 1482, 1481, 1480, 1479, 1478, 1486, 1487, 1488), (1628, 1476, 1475, 287), (1717, 1725, 1726, 378), (1706, 1703, 1716, 1718, 1719, 1723, 1724, 1722, 1721, 1720, 1725, 1717), (1573, 1575, 340, 338), (1538, 1534, 720, 721), (1624, 1622, 331, 332), (1575, 1574, 339, 340), (1698, 1696, 1708, 353), (1719, 1718, 262, 333), (1695, 1691, 1702, 1703, 1706, 1705, 1704), (1671, 1648, 1663, 371), (1505, 1504, 702, 703), (1672, 1671, 371, 372), (1598, 1596, 387, 388), (1602, 1603, 366, 367), (1712, 1711, 1728, 352), (1488, 1487, 699, 700), (1661, 1656, 727, 728), (1725, 1720, 1728, 1711, 1713, 1727, 1726), (1601, 1599, 1600, 1605, 1606, 1608, 1610, 1609, 1607, 1604, 1603, 1602), (1609, 1610, 1622, 1624, 1621, 1619, 1618, 1620, 1623, 1617), (1495, 1494, 284, 285), (1676, 1677, 693, 694), (1596, 1564, 1565, 387), (1523, 1519, 1535, 382), (1654, 1652, 726, 718), (1515, 1513, 322, 323), (1683, 1682, 707, 725), (1486, 1478, 1494, 1495, 1496, 1497, 1498, 1475, 1476, 1477, 1474, 1472, 1473), (1716, 1703, 1702, 262), (1474, 1477, 1626, 697), (1662, 1647, 1673, 348), (1584, 1583, 391, 392), (1479, 1480, 295, 296), (1594, 1593, 390, 391), (1640, 1639, 1644, 1645, 1646, 1599, 1601, 1643, 1642, 1641), (1608, 1606, 330), (1707, 1712, 352), (1520, 1501, 1505, 703), (1675, 1674, 1668, 1670, 1673, 1647, 1648, 1671, 1672, 1669), (1509, 1499, 1488, 700), (1612, 1615, 328, 329), (1493, 1500, 1512, 318), (1607, 1609, 364, 365), (1637, 1636, 695, 696), (1657, 1659, 730, 731), (1666, 1662, 348, 349), (1618, 1619, 1616, 1615, 1612, 1586, 1587, 1613, 1614, 1611), (1529, 1528, 704, 705), (1588, 1580, 1581, 342), (1664, 1665, 369, 370), (1610, 1608, 330, 331), (1508, 1502, 1521, 324), (1528, 1522, 704), (1722, 1724, 356, 357), (1686, 1684, 1699, 354), (1709, 1710, 375, 376), (1622, 1610, 331), (1531, 1529, 705, 716), (1689, 1686, 354, 355), (1652, 1651, 725, 726), (1472, 1474, 697, 698), (1491, 1493, 318), (1585, 1580, 1588, 1591, 1592, 1595, 1589, 1590, 1593, 1594), (1519, 1516, 1527, 1526, 1521, 1502, 1501, 1520, 1522, 1528, 1529, 1531, 1530, 1534, 1538, 1537, 1532, 1533, 1536, 1535), (1687, 1690, 373, 374), (1604, 1607, 365), (1701, 1685, 1687, 374), (1533, 1532, 723, 724), (1727, 1713, 1714, 377), (1483, 1484, 304, 280), (1636, 1638, 694, 695), (1581, 1582, 341, 342), (1665, 1640, 1641, 369), (1592, 1591, 343, 339), (1723, 1719, 333, 334), (1552, 1553, 1551, 1550, 1540, 1539, 1549), (1677, 1658, 693), (1564, 1563, 1576, 1577, 1568, 1570, 1567, 1566, 1565), (1567, 1570, 1571, 385), (1641, 1642, 368, 369), (1705, 1706, 1717, 378), (1682, 1681, 1694, 707), (1496, 1495, 285, 286), (1593, 1590, 389, 390), (1590, 1589, 1597, 389), (1623, 1620, 395, 396), (1625, 1631, 1637, 696)])
me_bouchon_cam2_001.use_remesh_preserve_volume = False
me_bouchon_cam2_001.use_remesh_preserve_attributes = False
me_bouchon_cam2_001.use_mirror_vertex_groups = False
me_bouchon_cam2_001.update()

# ---- objects
ob_cylinder = bpy.data.objects.new('Cylinder', me_cylinder)
ob_bouchon_cam2 = bpy.data.objects.new('bouchon cam2', me_bouchon_cam2_001)
ob_lamp = bpy.data.objects.new('Lamp', light_lamp)
ob_camera = bpy.data.objects.new('Camera', cam_camera)

# ---- transforms, parenting, visibility, modifiers, constraints
ob_cylinder.location = (-16.55, 0.0, 0.0)
ob_cylinder.scale = (8.6, 8.6, 8.5)
ob_cylinder.hide_viewport = True
ob_cylinder.lineart.crease_threshold = 0.0
ob_bouchon_cam2.location = (0.0, 0.0, 0.0)
ob_bouchon_cam2.lineart.crease_threshold = 0.0
ob_lamp.location = (4.076, 1.005, 5.904)
ob_lamp.rotation_euler = (0.6503, 0.05522, 1.866)
ob_lamp.lock_rotations_4d = False
ob_lamp.empty_display_type = 'ARROWS'
ob_lamp.color = (0.0, 0.0, 0.0, 0.0)
ob_lamp.lineart.crease_threshold = 0.0
ob_camera.location = (7.481, -6.508, 5.344)
ob_camera.rotation_euler = (1.109, 0.0, 0.8149)
ob_camera.lock_rotations_4d = False
ob_camera.empty_display_type = 'ARROWS'
ob_camera.color = (0.0, 0.0, 0.0, 0.0)
ob_camera.display_type = 'WIRE'
ob_camera.lineart.crease_threshold = 0.0

# ---- collection membership
col_collection_1.objects.link(ob_cylinder)
col_collection_1.objects.link(ob_bouchon_cam2)
col_collection_1.objects.link(ob_lamp)
col_collection_1.objects.link(ob_camera)

# ---- scene / render settings (as saved in the file)
scene.camera = ob_camera
scene.frame_start = 1; scene.frame_end = 250; scene.frame_set(1)
scene.render.engine = 'BLENDER_EEVEE_NEXT'
scene.render.resolution_percentage = 50
scene.render.dither_intensity = 0.0
scene.cycles.use_denoising = False
scene.cycles.samples = 128
scene.cycles.sampling_pattern = 'TABULATED_SOBOL'
scene.cycles.light_sampling_threshold = 0.0
scene.cycles.use_adaptive_sampling = False
scene.cycles.use_light_tree = False
scene.cycles.blur_glossy = 0.0
scene.cycles.sample_clamp_indirect = 0.0
scene.view_settings.view_transform = 'Standard'
bpy.context.view_layer.update()
